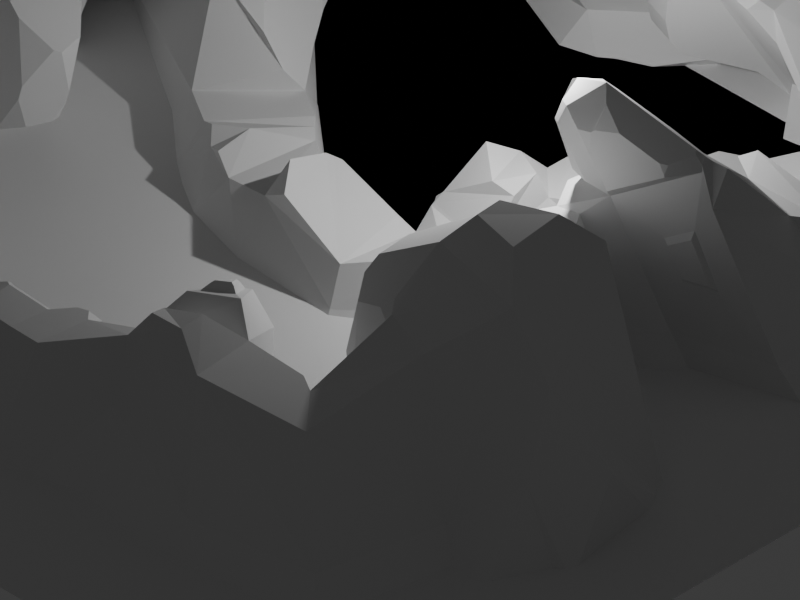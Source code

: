 # Source: low_poly_island.blend  (saved by Blender 4.3.34; exported with 4.5.12 LTS)
import bpy
from mathutils import Matrix  # noqa: F401  (used for matrix-valued properties, if any)

bpy.ops.wm.read_factory_settings(use_empty=True)
scene = bpy.context.scene
scene.name = 'Scene'

# ---- collections
col_collection = bpy.data.collections.new('Collection'); scene.collection.children.link(col_collection)

# ---- world
world_world = bpy.data.worlds.new('World'); scene.world = world_world
world_world.use_nodes = True; world_world.node_tree.nodes.clear()
_N = world_world.node_tree.nodes; _L = world_world.node_tree.links
n0 = _N.new('ShaderNodeOutputWorld'); n0.name = 'World Output'; n0.location = (300, 300)
n1 = _N.new('ShaderNodeBackground'); n1.name = 'Background'; n1.location = (10, 300)
n1.inputs[0].default_value = (0.05088, 0.05088, 0.05088, 1.0)
_L.new(n1.outputs[0], n0.inputs[0])
n0.is_active_output = True
world_world.color = (0.05088, 0.05088, 0.05088)
world_world.sun_shadow_jitter_overblur = 0.0

# ---- cameras
cam_camera = bpy.data.cameras.new('Camera')
cam_camera.clip_end = 100.0
cam_camera.ortho_scale = 7.314
cam_camera_001 = bpy.data.cameras.new('Camera.001')
cam_camera_001.type = 'ORTHO'
cam_camera_001.ortho_scale = 14.12

# ---- lights
light_light = bpy.data.lights.new('Light', 'POINT')
light_light.energy = 1000.0
light_light.shadow_soft_size = 0.1

# ---- meshes
me_plane = bpy.data.meshes.new('Plane')
me_plane.from_pydata([(-1.0, -1.0, 0.0), (1.0, -1.0, 0.0), (-1.0, 1.0, 0.0), (1.0, 1.0, 0.0)], [], [(0, 1, 3, 2)])
_uv = me_plane.uv_layers.new(name='UVMap')
_uv.uv.foreach_set('vector', [0.0, 0.0, 1.0, 0.0, 1.0, 1.0, 0.0, 1.0])
me_plane.update()
me_cube_001 = bpy.data.meshes.new('Cube.001')
me_cube_001.from_pydata([(-1.325, -2.283, -0.5525), (-0.9412, -0.7908, 0.03968), (-1.457, -0.4505, -0.5501), (0.9183, -2.283, -0.5524), (1.024, -0.9262, 0.02846), (0.8755, -0.4142, -0.5505), (2.479, -0.5433, -0.5501), (2.196, -2.193, -0.5482), (2.212, -1.04, 0.04199), (3.884, -0.7596, -0.5862), (3.509, -2.582, -0.6061), (3.277, -1.198, 0.09415), (5.508, 0.1999, -0.2424), (5.446, -0.8189, -0.2672), (5.021, 0.1211, 0.2714), (8.062, 1.172, 0.5991), (9.453, -0.4011, -0.5335), (9.203, -2.136, -0.578), (7.994, -0.5307, 0.5185), (11.99, -0.4099, -0.5333), (12.99, -1.576, -0.578), (11.56, -0.4142, 0.5482), (12.04, 2.521, -0.5333), (13.7, 2.199, -0.578), (12.31, 2.858, 0.9545), (10.76, 4.955, 1.531), (13.23, 3.905, -0.9963), (13.73, 4.45, 1.452), (10.7, 6.568, 1.546), (13.16, 5.798, -1.019), (15.59, 7.884, -1.07), (13.38, 7.999, 1.467), (9.707, 8.265, 0.6039), (10.39, 8.108, -0.2277), (12.28, 9.157, -0.578), (11.1, 9.119, 0.7837), (9.311, 10.07, -0.1694), (11.27, 10.82, -0.578), (10.02, 10.52, 0.6319), (10.03, 12.59, -0.4508), (12.38, 11.66, 0.1034), (11.89, 11.51, 0.5295), (13.25, 13.72, -0.5342), (13.29, 11.94, 0.1033), (12.43, 16.12, -0.5515), (14.19, 15.86, -0.5756), (12.74, 14.93, 0.2925), (5.221, 20.91, 1.08), (13.74, 17.57, -0.6194), (15.44, 18.42, -0.5845), (14.43, 17.58, -0.4114), (12.07, 19.5, -0.5576), (13.85, 19.11, -0.5994), (13.03, 18.26, -0.4051), (11.95, 20.52, 0.1392), (13.11, 19.01, -0.3181), (9.186, 20.64, 0.2503), (10.33, 22.08, -0.5379), (10.04, 20.56, -0.6139), (7.707, 21.29, 0.9421), (8.688, 21.45, -0.5898), (5.477, 21.06, 1.012), (6.125, 22.54, -0.5379), (5.366, 19.07, 0.9602), (3.107, 21.71, 0.9532), (3.457, 23.32, -0.9589), (3.918, 22.2, -0.5762), (1.22, 20.46, 0.5723), (1.272, 22.18, -0.5554), (2.515, 21.06, -0.5767), (0.5396, 19.97, 0.4268), (0.5267, 21.63, -0.5854), (1.05, 19.88, -0.5963), (-1.843, -1.668, -1.427), (-1.528, 20.53, -0.5543), (-1.687, 21.43, -0.6974), (-1.912, 20.45, -0.8054), (-3.512, 21.08, -0.5239), (-4.033, 22.66, -0.7896), (-4.586, 21.15, -0.8576), (-3.94, 19.45, -0.5322), (-6.094, 21.47, -0.5238), (-6.689, 22.74, -0.7997), (-7.377, 21.26, -0.8593), (-6.502, 19.64, -0.5418), (-7.148, 21.28, -0.4567), (-7.983, 22.56, -0.7725), (-9.487, 20.77, -0.7544), (-8.237, 19.43, -0.386), (-6.742, 19.17, -0.5045), (-7.652, 20.43, -0.8879), (-9.565, 19.33, -0.7422), (-8.106, 18.16, -0.3873), (-6.477, 17.72, -0.4397), (-7.442, 18.74, -0.8752), (-9.073, 17.23, -0.6926), (-7.642, 16.26, -0.2771), (-5.881, 17.69, -0.922), (-8.331, 16.22, -0.8852), (-6.765, 15.3, 0.2781), (-6.962, 13.64, -0.5334), (-8.492, 14.65, -0.5879), (-7.143, 14.15, 0.5414), (-8.19, 12.6, -0.5335), (-9.931, 12.94, -0.578), (-7.015, 10.67, -0.5335), (-8.812, 10.24, -0.578), (-7.494, 10.29, 0.9284), (-5.915, 9.301, 0.5551), (-6.586, 9.204, -0.2542), (-7.55, 8.696, -0.2803), (-6.714, 8.851, 0.5165), (-5.527, 7.777, -0.5334), (-7.367, 7.407, -0.578), (-6.347, 7.798, 1.129), (-5.516, 5.733, 1.611), (-6.89, 4.797, -0.5335), (-8.509, 6.049, -0.578), (-7.309, 6.6, 1.413), (-6.688, 4.086, 1.917), (-8.21, 2.841, -0.5332), (-8.687, 4.125, 1.488), (-6.075, 2.92, 1.917), (-7.28, 1.669, -0.5338), (-8.031, 0.09113, -0.5778), (-7.082, 1.193, 1.864), (-4.796, 3.259, 1.917), (-5.809, 2.113, -0.5334), (-5.664, 0.2815, 0.02391), (-4.999, 1.274, 1.858), (-4.132, 3.751, 1.577), (-5.544, -0.4361, -0.578), (-4.88, 0.7306, 1.715), (-4.378, 0.07268, -0.5358), (-5.087, -2.451, -1.065), (-3.475, -0.6962, -0.5335), (-3.27, -2.418, -0.578), (-2.779, -0.9071, 0.5514), (-1.711, 0.8543, 0.6568), (-2.668, -0.798, -0.5335), (-2.141, -2.498, -0.578), (-2.268, -0.8671, 0.3115), (16.49, 17.89, -1.035), (12.99, 17.2, -0.9613), (-0.1675, -0.3741, -0.3911), (-0.1289, -1.331, -0.3948), (-0.002908, -0.6111, -0.09358), (11.53, 5.473, 1.896), (12.99, 5.225, 1.857), (11.5, 6.267, 1.903), (12.82, 6.971, 1.864), (9.567, 10.52, 1.783), (10.66, 10.78, 2.215), (9.942, 14.15, -0.1358), (10.22, 14.07, 0.4109), (10.92, 14.48, -0.1077), (11.13, 15.5, 0.6153), (11.05, 15.57, 0.4919), (10.81, 15.46, 0.3882), (10.81, 15.13, 0.5558), (13.29, 15.55, 0.2366), (14.26, 16.48, -0.3144), (13.85, 16.81, -0.2262), (13.14, 15.95, 0.313), (10.27, 11.56, 1.912), (9.443, 11.03, 1.98), (10.4, 10.93, 2.17), (9.314, 10.99, 1.951), (8.971, 11.12, 1.497), (9.294, 10.66, 1.771), (12.69, 11.74, 0.7239), (12.78, 11.78, 0.6309), (13.18, 12.37, 1.414), (12.87, 12.18, 1.474), (-5.401, 17.22, -0.5478), (-5.467, 16.98, -0.04601), (-5.451, 15.76, 0.4441), (-4.756, 14.96, 0.5684), (5.973, 3.21, -0.00805), (-9.662, 15.01, 0.05394), (-9.188, 15.32, -0.05676), (-9.603, 15.51, -0.2006), (-9.496, 15.22, -0.008728), (-9.784, 14.86, -0.3811), (-9.635, 15.0, -0.08981), (-9.859, 15.42, -0.3185), (-9.854, 15.48, -0.3142), (-9.663, 15.53, -0.2265), (-9.81, 15.58, -0.3137), (6.084, 3.079, -0.1745), (6.733, 3.388, 0.06956), (6.98, 3.135, -0.2657), (5.712, 0.6602, 0.6141), (5.674, 0.2826, 0.6236), (6.98, 0.6872, 0.7855), (6.949, -0.003092, 0.7452), (9.427, 3.28, -0.3721), (8.805, 4.876, 1.026), (9.986, 4.195, -0.6424), (8.766, 5.944, 1.036), (9.827, 5.391, -0.6531), (8.824, 6.364, -0.3719), (8.187, 5.057, 0.6468), (8.675, 4.781, -0.3988), (8.163, 5.714, 0.653), (8.607, 5.443, -0.398), (8.226, 6.667, 0.1304), (8.499, 6.27, 0.8813), (8.645, 7.025, 0.7738), (9.175, 3.775, 0.7662), (8.711, 4.475, 0.8754), (8.735, 3.825, 0.111), (9.203, 10.03, -0.1197), (9.161, 9.16, 0.4784), (9.375, 10.39, 0.6211), (8.81, 11.34, 0.6251), (4.904, 19.24, -0.2241), (3.906, 19.57, -0.228), (-4.196, 13.49, 0.07977), (-4.514, 13.62, -0.3556), (-4.099, 14.72, -0.4571), (-3.955, 14.07, 0.01602), (-4.003, 14.63, -0.3059), (-3.808, 2.426, 1.434), (-4.091, 2.656, 1.818), (-4.011, 2.136, 1.77), (-3.678, 2.124, 1.724), (-4.824, 0.7411, -0.549), (-5.137, 1.675, -0.534), (-4.17, 1.776, -0.08965), (-4.431, 0.544, -0.5353), (-4.891, 2.855, -0.2834), (-3.381, 3.117, 1.21), (-3.596, 3.292, 1.502), (-4.438, 2.476, -0.2837), (-3.654, 2.631, 0.03748), (2.762, 0.6812, -0.02633), (2.8, -0.1028, -0.43), (3.509, 0.7609, 0.01484), (3.702, -0.09946, -0.4552), (6.735, 2.079, 0.6983), (5.673, 1.985, 0.5621), (6.193, 2.948, 0.4889), (5.968, 2.918, 0.4591), (7.118, 1.865, 0.7614), (5.416, 1.743, 0.5421), (6.27, 3.127, 0.4598), (5.86, 3.079, 0.4033), (0.8508, 18.83, 0.5019), (1.601, 18.52, 0.6536), (1.032, 18.82, 0.04408), (-1.823, -4.195, -1.423), (-0.5357, -2.246, -1.424), (0.7637, -4.188, -1.422), (0.7547, -1.662, -1.426), (-0.5279, -3.578, -1.422), (2.236, -4.101, -1.422), (2.54, -1.594, -1.427), (3.718, -4.286, -1.417), (4.088, -1.868, -1.426), (6.41, -3.831, -1.445), (6.391, -2.233, -1.438), (10.26, -3.937, -1.422), (10.21, -1.436, -1.427), (14.64, -3.336, -1.424), (12.9, -1.337, -1.421), (15.42, 1.028, -1.422), (13.0, 1.819, -1.425), (16.5, 3.538, -1.384), (13.61, 3.693, -1.44), (15.88, 7.834, -1.384), (13.53, 5.65, -1.454), (13.73, 9.006, -1.418), (12.08, 7.157, -1.435), (12.56, 10.9, -1.417), (10.15, 10.55, -1.43), (13.34, 11.84, -1.418), (11.24, 13.08, -1.433), (16.63, 12.82, -1.421), (14.55, 14.14, -1.432), (15.9, 16.65, -1.417), (13.45, 16.72, -1.428), (16.96, 19.35, -1.398), (15.08, 18.41, -1.42), (16.87, 18.09, -1.385), (13.47, 17.5, -1.434), (15.46, 20.31, -1.414), (13.1, 20.46, -1.429), (16.49, 21.74, -1.424), (15.44, 24.17, -1.43), (10.76, 21.61, -1.41), (11.7, 24.0, -1.427), (9.079, 22.39, -1.378), (9.725, 24.82, -1.426), (6.848, 22.18, -1.393), (6.793, 24.5, -1.425), (4.115, 23.65, -1.426), (3.699, 25.41, -1.425), (2.499, 21.97, -1.397), (1.172, 23.98, -1.422), (0.9734, 21.01, -1.426), (0.3311, 23.21, -1.418), (-2.166, 21.72, -1.399), (-2.238, 23.13, -1.422), (-4.926, 21.64, -1.418), (-4.493, 23.61, -1.401), (-7.63, 21.71, -1.416), (-7.36, 23.71, -1.402), (-10.49, 21.7, -1.405), (-8.807, 23.59, -1.404), (-10.61, 20.16, -1.406), (-7.877, 20.93, -1.405), (-10.25, 17.98, -1.41), (-8.089, 19.25, -1.421), (-8.878, 16.54, -1.394), (-6.128, 17.94, -1.448), (-9.835, 15.22, -1.412), (-7.823, 13.99, -1.427), (-11.62, 13.33, -1.42), (-9.181, 12.86, -1.426), (-10.32, 10.24, -1.418), (-7.923, 10.73, -1.429), (-9.893, 8.33, -1.432), (-8.464, 9.005, -1.427), (-8.661, 7.015, -1.417), (-6.284, 7.546, -1.43), (-9.982, 5.458, -1.419), (-7.85, 4.221, -1.435), (-11.7, 2.253, -1.421), (-9.217, 2.123, -1.429), (-9.48, -1.384, -1.421), (-8.217, 0.8123, -1.425), (-6.717, -1.097, -1.417), (-6.605, 1.291, -1.429), (-6.616, -1.966, -1.42), (-6.109, -4.299, -1.422), (-5.118, -1.111, -1.417), (-4.02, -4.244, -1.421), (-3.997, -1.745, -1.426), (-3.387, -4.333, -1.421), (-3.104, -1.838, -1.425), (-5.17, -0.5737, -1.418), (-5.641, -0.3996, -1.414), (-5.871, 0.7976, -1.42), (8.525, 12.05, 0.2602), (9.226, 12.38, -0.3483), (8.746, 11.2, -0.3461), (8.379, 11.64, 0.2618), (8.543, 11.16, -0.1793), (9.726, 7.914, 0.8758), (10.91, 7.615, -0.4691), (9.293, 10.47, -0.3656), (9.077, 10.23, -0.1043), (8.977, 9.192, 0.6769), (9.707, 8.265, 0.6039), (10.39, 8.108, -0.2277), (9.311, 10.07, -0.1694), (9.203, 10.03, -0.1197), (9.161, 9.16, 0.4784), (9.438, 8.448, 0.3942), (9.868, 8.348, -0.132), (9.188, 9.591, -0.09504), (9.118, 9.569, -0.06415), (9.092, 9.014, 0.3147), (4.163, 20.99, -0.7678), (2.175, 19.2, -0.9752), (0.794, 18.55, -1.069), (-0.9703, 18.61, -0.9706), (-5.188, 19.65, -1.198), (-6.476, 19.73, -1.198), (7.351, 21.05, -1.442), (8.933, 21.42, -1.441), (4.361, 23.27, -1.618), (2.359, 20.4, -1.432), (0.7711, 19.12, -1.329), (-1.207, 19.89, -1.42), (-5.315, 20.08, -1.46), (-6.655, 20.16, -1.46), (10.88, 12.26, 1.577), (8.988, 11.32, 0.7878), (9.915, 10.81, 0.9307), (9.39, 10.4, 1.58), (8.993, 10.8, 1.389), (9.208, 10.49, 1.572), (10.95, 10.5, 1.076), (12.46, 10.94, 1.443), (10.43, 11.15, 0.7948), (11.96, 11.65, -0.5497), (14.78, 12.5, -0.578), (12.85, 11.86, 1.403), (13.08, 11.96, 1.005), (12.1, 11.41, 0.5031), (12.48, 11.53, 0.1759), (13.18, 11.74, 0.1759), (12.72, 11.59, 0.6524), (12.79, 11.62, 0.581), (10.81, 10.21, 1.802), (11.45, 10.43, 1.846), (10.91, 10.52, 2.066), (10.72, 10.19, 1.763), (10.23, 10.23, 1.699), (10.62, 10.25, 1.481), (12.46, 10.93, 1.469), (12.52, 11.01, 1.584), (12.37, 10.86, 1.603), (12.74, 11.74, 1.667), (12.81, 11.67, 1.626), (12.85, 11.83, 1.495), (12.87, 11.93, 1.578), (11.8, 19.17, -0.4792), (11.74, 17.79, -0.2979), (12.16, 18.4, -0.375), (11.57, 19.34, -0.1484), (12.89, 16.87, -0.3931), (12.02, 16.22, 0.007317), (12.99, 16.8, -0.2688), (12.18, 17.03, -0.25), (3.36, 21.42, 1.034), (7.482, 20.93, 1.048), (7.284, 19.47, 0.8119), (5.814, 20.76, 1.098), (4.959, 19.41, 1.037), (5.144, 19.53, 1.044), (5.25, 19.21, 0.9995), (3.762, 19.84, 1.02), (3.488, 19.81, 0.9613), (3.585, 20.05, 1.02), (5.743, 19.49, 1.065), (5.942, 19.3, 1.026), (5.548, 19.17, 1.01), (-6.281, 21.2, -0.4119), (-6.583, 19.85, -0.4253), (-7.061, 21.06, -0.3803), (-7.867, 19.69, -0.31), (-2.146, 20.46, -0.5387), (-2.333, 19.8, -0.5479), (-3.601, 20.86, -0.469), (-3.915, 19.67, -0.4745), (-5.494, 21.15, -0.4559), (-5.792, 19.81, -0.4692), (-6.84, 3.762, 1.976), (-8.208, 3.788, 1.94), (-6.421, 2.964, 1.976), (-7.11, 1.782, 1.94), (-5.99, 2.721, 1.964), (-6.749, 1.42, 1.925), (-5.026, 2.977, 1.964), (-5.179, 1.482, 1.919), (-3.459, 7.118, 0.6793), (-3.326, 6.341, 0.6684), (-3.333, 6.601, 0.1634), (-3.405, 6.155, 0.7114), (-4.121, 5.679, 1.036), (-3.81, 5.47, 0.3484), (-3.575, 6.256, -0.1548), (-3.672, 6.588, -0.1894), (-3.39, 6.549, 0.04064), (-3.849, 5.648, -0.1573), (-3.871, 5.412, 0.2015), (-4.426, 5.202, -0.212), (-4.907, 8.04, 0.3868), (-5.093, 8.689, 0.8285), (-5.252, 8.047, 1.075), (-4.774, 7.5, 1.203), (-3.942, 7.647, 0.8497), (-8.328, 12.64, 0.9127), (-8.405, 12.88, 0.864), (-8.698, 12.92, 0.8243), (-8.77, 12.72, 0.7104), (-8.48, 12.45, 0.9104), (-5.979, 10.67, 0.7031), (-6.113, 10.58, 0.9927), (-5.774, 10.29, 0.8848), (-5.773, 5.677, 1.658), (-7.27, 6.401, 1.493), (-6.752, 4.301, 1.913), (-8.421, 4.334, 1.731), (-5.558, 5.944, 1.588), (-7.118, 6.699, 1.415), (-6.281, 7.741, 1.168), (-5.329, 7.958, 1.121), (-4.912, 7.482, 1.232), (0.9874, 0.1613, 0.04989), (0.936, 0.228, -0.1699), (0.9661, 0.3683, -0.01079), (2.472, 0.1071, -0.1616), (2.394, 0.04907, 0.06166), (2.915, 0.5429, 0.09371), (2.762, 0.6812, -0.02632), (2.447, 0.2506, -0.0004065), (3.52, 0.2813, 0.1227), (3.637, 0.3376, -0.01496), (3.509, 0.7609, 0.01487), (3.259, 0.5802, 0.1122), (5.26, 0.6511, 0.08509), (5.082, 0.5613, 0.2652), (5.385, 0.7891, 0.4164), (5.442, 0.9225, 0.2968), (5.204, 1.242, 0.3944), (5.236, 1.19, 0.226), (10.54, 0.7599, 0.5937), (10.52, 0.8538, 0.4525), (10.02, 1.064, 0.6043), (10.62, 3.373, 0.7939), (10.68, 3.405, 0.978), (10.47, 3.738, 1.074), (10.16, 3.552, 0.9372), (9.157, 19.41, -0.2211), (8.966, 19.46, -0.007265), (7.497, 19.74, 0.6852), (7.648, 19.68, 0.353), (7.037, 19.28, 0.6937), (7.284, 19.47, 0.8118), (10.71, 18.86, -0.2325), (10.8, 18.84, -0.3373), (10.63, 18.8, -0.2751), (9.232, 19.17, -0.1788), (9.139, 19.2, -0.07479), (9.231, 19.1, -0.1278), (3.495, 20.1, 0.724), (3.367, 20.13, 0.9369), (3.488, 19.81, 0.9613), (3.739, 19.65, 0.9375), (3.474, 19.46, 0.8039), (2.1, 19.21, 0.7557), (2.323, 19.26, 0.5875), (2.011, 18.77, 0.7379), (-5.895, 13.39, 0.7435), (-5.839, 13.28, 0.5212), (-5.217, 13.26, 0.6182), (-5.394, 13.53, 0.7492), (-6.957, 12.37, 0.6524), (-7.153, 12.41, 0.9321), (-5.972, 10.71, 0.7369), (-6.088, 10.64, 0.9931), (-5.968, 10.81, 0.8661), (-6.01, 10.79, 0.9599), (-7.063, 12.36, 0.935), (-6.915, 12.34, 0.6781), (-6.826, 12.22, 0.9077), (-6.772, 12.21, 0.8137), (-3.761, 0.376, 1.48), (-3.736, 0.8154, 0.7113), (-3.678, 2.124, 1.724), (-3.558, 0.9006, 1.296), (-2.92, 0.1795, 0.3567), (-2.66, -0.2153, 0.7539), (-1.711, 0.8543, 0.6569), (-2.658, 0.3574, 0.7714), (-1.048, 0.4759, 0.1098), (-1.147, 0.5323, -0.004922), (-1.27, 0.7948, 0.2901), (-0.04008, -0.1153, -0.07525), (-0.1092, -0.07176, -0.211), (0.7917, 0.309, -0.1009), (0.8375, 0.2588, 0.03578), (0.8146, 0.3946, -0.003133), (6.501, 2.25, 0.7089), (6.35, 2.326, 0.7116), (5.845, 2.259, 0.6471), (5.762, 2.161, 0.6125), (6.075, 2.782, 0.6009), (6.129, 2.861, 0.5602), (5.968, 2.839, 0.5387), (5.995, 2.769, 0.5908), (-1.857, 20.1, -0.7296), (-2.204, 19.6, -0.6093), (-2.181, 19.76, -0.5696), (0.7584, 18.66, 0.1684), (4.782, 18.93, -0.03745), (4.797, 18.77, 0.2187), (3.826, 19.27, -0.05301), (6.719, 21.16, -0.5798), (6.425, 21.42, -0.8254), (5.844, 21.28, -0.5771), (5.986, 20.74, -0.5104), (6.097, 20.77, -0.3262), (7.2, 20.29, -1.137), (7.559, 19.92, -0.944), (7.891, 20.0, -0.944), (8.619, 20.8, -0.7663), (8.733, 20.76, -1.182), (12.19, 12.56, 1.359), (11.86, 13.12, 0.8724), (11.13, 13.27, 1.004), (11.02, 12.75, 1.13), (11.17, 12.58, 1.421), (11.18, 15.23, 0.2841), (11.36, 14.95, 0.441), (10.81, 15.13, 0.5558), (9.147, 11.93, 0.6901), (9.111, 11.95, 0.4992), (8.847, 11.9, 0.5423), (8.917, 11.69, 0.6407), (9.119, 11.78, 0.6633), (8.974, 11.69, 0.6915), (8.968, 11.74, 0.7762), (9.596, 13.93, 0.1348), (9.609, 13.88, 0.3017), (-1.629, 20.17, -0.5649), (-1.771, 20.08, -0.669), (-1.769, 19.99, -0.5563), (0.7392, 18.7, 0.3391), (0.8229, 18.81, 0.4919), (4.949, 18.72, 0.5937), (5.098, 18.8, 0.7897), (3.485, 19.39, 0.7722), (3.795, 19.24, 0.01937), (3.833, 19.12, 0.2038), (3.678, 19.19, 0.5798), (3.492, 19.37, 0.7541), (8.99, 23.45, -0.3768), (9.416, 22.47, -0.1803), (8.213, 22.1, 0.498), (7.78, 22.7, -0.1036), (14.33, 20.72, -0.4998), (14.18, 19.9, -0.5052), (14.3, 19.79, -0.5866), (15.01, 20.57, -0.7595), (13.95, 21.41, -0.3864), (14.09, 22.77, -0.6077), (12.62, 22.15, -0.3368), (12.91, 21.54, -0.1043), (15.12, 4.29, 0.8563), (15.3, 3.35, -0.05407), (16.48, 3.671, -1.014), (16.12, 5.435, -0.1686), (-9.29, 2.147, -0.05022), (-9.107, 3.843, 1.079), (-9.369, 4.412, -0.09944), (-10.86, 2.742, -0.6194), (-3.799, -1.012, 1.019), (-4.148, -0.41, 1.399), (-4.638, -0.3626, 1.483), (-4.641, -1.446, 0.6929)], [], [(2, 550, 553, 144), (482, 4, 8, 486), (5, 483, 485, 6), (145, 146, 1, 0), (91, 87, 308, 310), (139, 138, 551, 550, 2), (490, 11, 14, 495), (6, 485, 488, 236, 237), (4, 3, 7, 8), (51, 58, 290, 287), (11, 10, 13, 14), (8, 7, 10, 11), (2, 144, 252, 73), (487, 486, 8, 11, 490, 493), (14, 18, 195, 193), (12, 494, 499, 178, 189), (488, 487, 493, 492, 238, 236), (18, 17, 20, 21), (15, 497, 496, 192, 194), (14, 13, 17, 18), (120, 123, 331, 329), (19, 22, 267, 265), (136, 134, 335, 337), (22, 503, 506, 209, 211, 196), (500, 21, 24, 504), (506, 505, 25, 197, 210, 209), (15, 18, 21, 500, 502), (16, 15, 502, 501, 19), (21, 20, 23, 24), (30, 626, 625, 268, 270), (625, 624, 23, 266, 268), (29, 350, 273, 271), (28, 31, 35, 349), (62, 65, 297, 295), (31, 28, 149, 150), (350, 29, 200, 201), (31, 30, 34, 35), (45, 388, 278, 280), (38, 37, 387, 386), (215, 593, 592, 344, 347), (35, 34, 37, 38), (302, 76, 367, 375), (42, 583, 587, 44), (42, 44, 281, 279), (349, 35, 38, 214, 353), (212, 36, 356, 357), (153, 597, 598, 154, 155), (582, 173, 172, 46, 588), (405, 408, 173, 582, 586, 378, 164, 166, 152), (97, 100, 317, 315), (43, 171, 395, 393), (71, 75, 303, 301), (389, 407, 406, 403, 402, 385), (10, 7, 256, 258), (589, 588, 46, 160, 163, 156, 159), (618, 617, 52, 286, 288), (412, 411, 53, 55, 54), (50, 49, 52, 53), (101, 98, 314, 316), (53, 52, 617, 616, 55), (6, 9, 259, 257), (157, 156, 163, 162, 50, 415, 414), (507, 508, 517, 518, 516), (516, 507, 58, 51, 409, 514), (61, 63, 423, 422, 47), (57, 621, 620, 289, 291), (134, 131, 334, 335), (512, 511, 63, 429, 428, 419), (611, 614, 62, 295, 293), (59, 509, 512, 419, 418), (82, 86, 309, 307), (145, 0, 251, 255), (577, 578, 579, 581, 371, 370), (57, 56, 59, 613, 612), (63, 522, 521, 425, 424, 421, 423), (62, 61, 64, 65), (67, 524, 526, 249, 248, 70), (105, 109, 323, 321), (566, 565, 76, 79, 80), (65, 64, 67, 68), (63, 576, 575, 216, 569, 570, 604, 605), (16, 19, 265, 263), (252, 254, 253, 255), (144, 5, 254, 252), (68, 67, 70, 71), (75, 74, 77, 78), (71, 70, 74, 75), (110, 106, 320, 322), (80, 79, 83, 84), (567, 566, 80, 437, 435), (116, 120, 329, 327), (568, 250, 72, 76, 565), (84, 88, 433, 431), (20, 17, 262, 264), (80, 84, 439, 437), (78, 77, 81, 82), (91, 92, 88, 87), (82, 81, 85, 86), (26, 29, 271, 269), (388, 387, 276, 278), (86, 85, 88, 87), (92, 89, 84, 88), (89, 90, 83, 84), (182, 181, 187, 186, 185, 184, 179), (89, 92, 96, 93), (90, 89, 93, 94), (92, 91, 95, 96), (99, 98, 101, 102), (177, 530, 529, 218, 221), (96, 95, 98, 99), (127, 228, 343, 333), (469, 468, 104, 106, 107), (93, 96, 99, 176, 175), (94, 93, 175, 174, 97), (104, 468, 467, 179, 184, 183), (177, 176, 99, 102, 527, 530), (44, 143, 285, 281), (107, 106, 110, 111), (472, 471, 107, 111, 108), (467, 466, 102, 180, 182, 179), (39, 42, 279, 277), (464, 463, 115, 452, 451, 449, 448), (98, 95, 312, 314), (103, 531, 538, 533, 470, 105), (115, 463, 481, 477), (111, 110, 113, 114), (121, 628, 627, 124, 125), (630, 629, 117, 326, 328), (114, 113, 117, 118), (108, 111, 114, 462, 461), (121, 125, 443, 441), (86, 87, 308, 309), (118, 121, 476, 474), (116, 115, 119, 120), (125, 124, 128, 129), (120, 119, 122, 123), (142, 45, 280, 284), (223, 229, 235, 232), (94, 97, 315, 313), (129, 126, 446, 447), (123, 122, 126, 127), (126, 129, 132, 225, 224), (230, 229, 223, 226, 543, 542, 133), (129, 128, 131, 132), (231, 130, 233, 232, 235, 234), (541, 632, 631, 137, 546), (226, 225, 132, 633, 632, 541, 543), (137, 136, 140, 141), (230, 133, 336, 341), (135, 545, 547, 138, 139), (631, 634, 134, 136, 137), (138, 141, 1, 549, 551), (76, 72, 366, 367), (547, 546, 137, 141, 138), (141, 140, 0, 1), (7, 3, 253, 256), (162, 161, 142, 49, 50), (416, 415, 50, 53, 411, 410), (68, 71, 301, 299), (48, 413, 416, 410, 409, 51), (482, 484, 556, 555), (0, 140, 339, 251), (3, 4, 146, 145), (482, 555, 552, 146, 4), (147, 148, 150, 149), (28, 25, 147, 149), (25, 27, 148, 147), (27, 31, 150, 148), (109, 108, 461, 460, 112), (454, 456, 450, 449, 451, 453, 458, 457), (386, 151, 381, 380), (586, 585, 590, 596, 168, 167, 165, 164, 378), (42, 39, 153, 155), (215, 214, 38, 386, 594, 593), (156, 157, 158, 159), (46, 45, 142, 161, 160), (160, 161, 162, 163), (164, 165, 166), (172, 390, 388, 45, 46), (167, 168, 169), (167, 169, 151, 152, 166, 165), (406, 405, 152, 398, 397, 404, 403), (408, 407, 389, 390, 172, 173), (174, 175, 176, 177), (97, 174, 222, 220), (100, 528, 531, 103), (189, 178, 190, 191), (180, 181, 182), (183, 184, 185), (102, 101, 188, 187, 181, 180), (186, 187, 188), (101, 104, 183, 185, 186, 188), (16, 12, 189, 191), (15, 16, 191, 190), (190, 178, 247, 246), (192, 193, 195, 194), (18, 15, 194, 195), (498, 497, 15, 244, 245), (178, 499, 498, 245, 247), (200, 198, 203, 205), (28, 349, 208, 207, 199), (196, 211, 210, 197, 198), (29, 26, 198, 200), (349, 350, 201, 206, 208), (26, 22, 196, 198), (25, 28, 199, 197), (203, 202, 204, 205), (198, 197, 202, 203), (197, 199, 204, 202), (199, 200, 205, 204), (206, 207, 208), (200, 199, 207, 206, 201), (209, 210, 211), (505, 504, 24, 27, 25), (352, 353, 214, 215), (351, 352, 348, 346), (64, 520, 524, 67), (66, 574, 573, 294, 296), (220, 222, 221, 218, 219), (100, 97, 220, 219), (174, 177, 221, 222), (527, 102, 466, 465, 532), (531, 532, 537, 539, 540, 538), (223, 224, 225, 226), (57, 56, 54, 622, 621), (227, 228, 229, 230), (5, 6, 257, 254), (224, 223, 232, 233), (127, 126, 130, 231), (229, 228, 234, 235), (126, 224, 233, 130), (228, 127, 231, 234), (237, 236, 238, 239), (9, 6, 237, 239), (492, 491, 9, 239, 238), (242, 243, 563, 562), (496, 495, 14, 193, 192), (15, 190, 246, 244), (240, 241, 245, 244), (243, 242, 246, 247), (241, 243, 247, 245), (242, 240, 244, 246), (240, 242, 562, 557), (559, 558, 561, 564), (243, 241, 560, 563), (526, 525, 69, 72, 250, 249), (253, 254, 257, 256), (256, 257, 259, 258), (258, 259, 261, 260), (260, 261, 263, 262), (264, 265, 267, 266), (262, 263, 265, 264), (266, 267, 269, 268), (268, 269, 271, 270), (270, 271, 273, 272), (272, 273, 275, 274), (274, 275, 277, 276), (276, 277, 279, 278), (278, 279, 281, 280), (284, 285, 283, 282), (282, 283, 287, 286), (286, 287, 289, 288), (290, 291, 289, 287), (290, 291, 293, 292), (292, 293, 295, 294), (294, 295, 297, 296), (296, 297, 299, 298), (298, 299, 301, 300), (300, 301, 303, 302), (302, 303, 305, 304), (304, 305, 307, 306), (311, 310, 308, 306), (306, 307, 309, 308), (310, 311, 313, 312), (312, 313, 315, 314), (314, 315, 317, 316), (316, 317, 319, 318), (318, 319, 321, 320), (320, 321, 323, 322), (322, 323, 325, 324), (324, 325, 327, 326), (326, 327, 329, 328), (328, 329, 331, 330), (330, 331, 333, 332), (335, 336, 338, 337), (337, 338, 340, 339), (339, 340, 73, 251), (280, 281, 285, 284), (73, 252, 255, 251), (332, 333, 343, 342, 334), (334, 342, 341, 336, 335), (34, 30, 270, 272), (23, 20, 264, 266), (118, 117, 629, 628, 121), (133, 135, 338, 336), (13, 10, 258, 260), (109, 112, 325, 323), (620, 619, 615, 618, 288, 289), (83, 90, 311, 306), (113, 110, 322, 324), (49, 142, 284, 282), (75, 78, 305, 303), (9, 12, 261, 259), (100, 103, 319, 317), (143, 48, 283, 285), (350, 351, 275, 273), (79, 76, 302, 304), (104, 101, 316, 318), (37, 34, 272, 274), (128, 124, 330, 332), (3, 145, 255, 253), (65, 68, 299, 297), (140, 136, 337, 339), (123, 127, 333, 331), (300, 302, 375, 374), (90, 94, 313, 311), (112, 116, 327, 325), (614, 613, 59, 61, 62), (95, 91, 310, 312), (135, 139, 340, 338), (22, 26, 269, 267), (117, 113, 324, 326), (60, 58, 290, 292), (227, 230, 341, 342), (387, 37, 274, 276), (27, 623, 626, 30, 31), (69, 66, 364, 365), (228, 227, 342, 343), (48, 51, 287, 283), (139, 2, 73, 340), (12, 16, 263, 261), (103, 105, 321, 319), (52, 49, 282, 286), (351, 39, 277, 275), (78, 82, 307, 305), (131, 128, 332, 334), (17, 13, 260, 262), (66, 296, 372, 364), (106, 104, 318, 320), (346, 348, 347, 344, 345), (39, 351, 346, 345), (352, 215, 347, 348), (595, 594, 386, 380, 379), (168, 596, 595, 379, 382), (32, 33, 350, 349), (33, 36, 351, 350), (212, 213, 353, 352), (36, 212, 352, 351), (213, 32, 349, 353), (354, 358, 363, 359), (36, 33, 355, 356), (32, 213, 358, 354), (213, 212, 357, 358), (33, 32, 354, 355), (360, 359, 363, 362, 361), (358, 357, 362, 363), (355, 354, 359, 360), (357, 356, 361, 362), (356, 355, 360, 361), (367, 366, 374, 375), (365, 364, 372, 373), (369, 368, 376, 377), (366, 365, 373, 374), (296, 298, 373, 372), (292, 294, 370, 371), (575, 574, 66, 217, 216), (298, 300, 374, 373), (511, 510, 60, 572, 576, 63), (72, 69, 365, 366), (572, 60, 580, 579, 578), (306, 83, 369, 377), (304, 306, 377, 376), (79, 304, 376, 368), (83, 79, 368, 369), (379, 380, 381, 383, 382), (151, 169, 383, 381), (169, 168, 382, 383), (590, 585, 584, 154, 598), (39, 591, 597, 153), (386, 389, 385, 384), (152, 151, 400, 399, 396, 398), (40, 41, 386, 387), (43, 40, 387, 388), (170, 171, 390, 389), (171, 43, 388, 390), (41, 170, 389, 386), (391, 392, 393, 395, 394), (40, 43, 393, 392), (170, 41, 391, 394), (171, 170, 394, 395), (41, 40, 392, 391), (396, 397, 398), (399, 400, 401), (151, 386, 384, 401, 400), (402, 403, 404), (384, 385, 402, 404, 397, 396, 399, 401), (405, 406, 407, 408), (44, 587, 589, 159, 158, 143), (56, 508, 517, 513, 412, 54), (507, 58, 60, 510), (413, 414, 415, 416), (143, 158, 157, 414, 413, 48), (64, 61, 47, 417), (418, 419, 428, 427, 420), (61, 59, 418, 420), (421, 422, 423), (47, 422, 421, 424, 426, 417), (424, 425, 426), (519, 66, 69, 525), (427, 428, 429), (63, 61, 420, 427, 429), (430, 431, 433, 432), (88, 85, 432, 433), (81, 84, 431, 430), (85, 81, 430, 432), (434, 435, 437, 436), (436, 437, 439, 438), (248, 249, 250, 568, 602, 603), (84, 81, 438, 439), (81, 77, 436, 438), (77, 74, 434, 436), (440, 441, 443, 442), (125, 122, 442, 443), (119, 121, 441, 440), (122, 119, 440, 442), (444, 445, 447, 446), (126, 122, 444, 446), (122, 125, 445, 444), (125, 129, 447, 445), (448, 449, 450), (451, 452, 453), (115, 116, 459, 458, 453, 452), (454, 455, 456), (457, 458, 459), (116, 112, 455, 454, 457, 459), (460, 461, 462, 463, 464), (112, 460, 464, 448, 450, 456, 455), (465, 466, 467, 468, 469), (537, 532, 465, 469, 107, 471, 534), (105, 470, 472, 108, 109), (473, 474, 476, 475), (115, 118, 474, 473), (121, 119, 475, 476), (119, 115, 473, 475), (481, 480, 479, 478, 477), (114, 118, 478, 479), (118, 115, 477, 478), (462, 114, 479, 480), (463, 462, 480, 481), (484, 483, 554, 556), (485, 489, 486, 487, 488), (485, 483, 484, 489), (489, 484, 482, 486), (144, 553, 554, 483, 5), (490, 491, 492, 493), (494, 495, 496, 497, 498, 499), (494, 491, 490, 495), (9, 491, 494, 12), (500, 501, 502), (503, 504, 505, 506), (503, 501, 500, 504), (19, 501, 503, 22), (509, 510, 511, 512), (507, 510, 509, 508), (56, 508, 509, 59), (516, 514, 515, 518), (518, 515, 513, 517), (409, 410, 411, 412, 513, 515, 514), (569, 216, 217, 571), (294, 573, 577, 370), (519, 520, 521, 522, 523), (524, 525, 526), (519, 525, 524, 520), (521, 520, 64, 417, 426, 425), (527, 528, 529, 530), (531, 528, 527, 532), (529, 528, 100, 219, 218), (537, 534, 536, 539), (539, 536, 535, 540), (540, 535, 533, 538), (470, 533, 535, 536, 534, 471, 472), (541, 544, 543), (544, 542, 543), (545, 548, 547), (548, 546, 547), (545, 542, 544, 548), (548, 544, 541, 546), (133, 542, 545, 135), (549, 550, 551), (554, 555, 556), (549, 552, 553, 550), (554, 553, 552, 555), (552, 549, 1, 146), (562, 563, 564, 561), (559, 564, 563, 560), (561, 558, 557, 562), (241, 240, 557, 558, 559, 560), (600, 602, 568, 565), (70, 248, 603, 599, 74), (601, 600, 565, 566, 567), (570, 608, 609, 604), (523, 522, 63, 605, 606), (572, 573, 574, 575, 576), (577, 573, 572, 578), (569, 571, 607, 608, 570), (579, 580, 581), (60, 292, 371, 581, 580), (582, 583, 584, 585, 586), (587, 588, 589), (582, 588, 587, 583), (584, 583, 42, 155, 154), (590, 591, 592, 593, 594, 595, 596), (597, 591, 590, 598), (592, 591, 39, 345, 344), (599, 600, 601), (599, 603, 602, 600), (74, 599, 601, 567, 435, 434), (606, 605, 604, 609, 610), (607, 610, 609, 608), (66, 519, 523, 606, 610, 607, 571, 217), (611, 612, 613, 614), (57, 612, 611, 293, 291), (615, 616, 617, 618), (619, 620, 621, 622), (616, 615, 619, 622, 54, 55), (623, 624, 625, 626), (24, 23, 624, 623, 27), (627, 628, 629, 630), (124, 627, 630, 328, 330), (631, 632, 633, 634), (132, 131, 134, 634, 633)])
_uv = me_cube_001.uv_layers.new(name='UVMap')
_uv.uv.foreach_set('vector', [0.375, 0.25, 0.5766, 0.25, 0.5129, 0.375, 0.375, 0.375, 0.625, 0.5735, 0.625, 0.75, 0.625, 0.75, 0.625, 0.5726, 0.375, 0.5, 0.5312, 0.5, 0.5317, 0.5, 0.375, 0.5, 0.375, 0.875, 0.625, 0.875, 0.625, 1.0, 0.375, 1.0, 0.375, 0.75, 0.375, 0.75, 0.375, 0.75, 0.375, 0.75, 0.375, 0.5, 0.625, 0.5, 0.625, 0.3273, 0.5766, 0.25, 0.375, 0.25, 0.625, 0.5459, 0.625, 0.75, 0.625, 0.75, 0.625, 0.6073, 0.375, 0.5, 0.5317, 0.5, 0.625, 0.5, 0.625, 0.5, 0.375, 0.5, 0.625, 0.75, 0.375, 0.75, 0.375, 0.75, 0.625, 0.75, 0.375, 0.5, 0.375, 0.75, 0.375, 0.75, 0.375, 0.5, 0.625, 0.75, 0.375, 0.75, 0.375, 0.75, 0.625, 0.75, 0.625, 0.75, 0.375, 0.75, 0.375, 0.75, 0.625, 0.75, 0.375, 0.25, 0.375, 0.375, 0.375, 0.375, 0.375, 0.25, 0.625, 0.5, 0.625, 0.5726, 0.625, 0.75, 0.625, 0.75, 0.625, 0.5459, 0.625, 0.5, 0.625, 0.75, 0.625, 0.75, 0.625, 0.75, 0.625, 0.75, 0.375, 0.5, 0.5378, 0.5, 0.625, 0.5, 0.625, 0.5, 0.375, 0.5, 0.625, 0.5, 0.625, 0.5, 0.625, 0.5, 0.625, 0.5, 0.625, 0.5, 0.625, 0.5, 0.625, 0.75, 0.375, 0.75, 0.375, 0.75, 0.625, 0.75, 0.625, 0.5, 0.625, 0.5, 0.625, 0.5, 0.625, 0.5, 0.625, 0.5, 0.625, 0.75, 0.375, 0.75, 0.375, 0.75, 0.625, 0.75, 0.375, 0.5, 0.375, 0.5, 0.375, 0.5, 0.375, 0.5, 0.375, 0.5, 0.375, 0.5, 0.375, 0.5, 0.375, 0.5, 0.375, 0.75, 0.375, 0.75, 0.375, 0.75, 0.375, 0.75, 0.375, 0.5, 0.594, 0.5, 0.625, 0.5, 0.625, 0.5, 0.5064, 0.5, 0.375, 0.5, 0.625, 0.5494, 0.625, 0.75, 0.625, 0.75, 0.625, 0.5348, 0.625, 0.5, 0.625, 0.5, 0.625, 0.5, 0.625, 0.5, 0.625, 0.5, 0.625, 0.5, 0.625, 0.5, 0.625, 0.75, 0.625, 0.75, 0.625, 0.5494, 0.625, 0.5, 0.375, 0.5, 0.625, 0.5, 0.625, 0.5, 0.5915, 0.5, 0.375, 0.5, 0.625, 0.75, 0.375, 0.75, 0.375, 0.75, 0.625, 0.75, 0.375, 0.75, 0.375, 0.75, 0.375, 0.75, 0.375, 0.75, 0.375, 0.75, 0.375, 0.75, 0.375, 0.75, 0.375, 0.75, 0.375, 0.75, 0.375, 0.75, 0.375, 0.5, 0.375, 0.5, 0.375, 0.5, 0.375, 0.5, 0.625, 0.5, 0.625, 0.75, 0.625, 0.75, 0.625, 0.5, 0.375, 0.5, 0.375, 0.5, 0.375, 0.5, 0.375, 0.5, 0.625, 0.75, 0.625, 0.5, 0.625, 0.5, 0.625, 0.75, 0.375, 0.5, 0.375, 0.5, 0.375, 0.5, 0.375, 0.5, 0.625, 0.75, 0.375, 0.75, 0.375, 0.75, 0.625, 0.75, 0.375, 0.75, 0.375, 0.75, 0.375, 0.75, 0.375, 0.75, 0.625, 0.75, 0.375, 0.75, 0.375, 0.75, 0.625, 0.75, 0.625, 0.5, 0.625, 0.5, 0.625, 0.5, 0.625, 0.5, 0.625, 0.5, 0.625, 0.75, 0.375, 0.75, 0.375, 0.75, 0.625, 0.75, 0.375, 0.75, 0.375, 0.75, 0.375, 0.75, 0.375, 0.75, 0.375, 0.5, 0.5733, 0.5, 0.5668, 0.5, 0.375, 0.5, 0.375, 0.5, 0.375, 0.5, 0.375, 0.5, 0.375, 0.5, 0.625, 0.5, 0.625, 0.75, 0.625, 0.75, 0.625, 0.6493, 0.625, 0.5, 0.4322, 0.5, 0.4065, 0.5, 0.4065, 0.5, 0.4322, 0.5, 0.375, 0.5, 0.5445, 0.5, 0.625, 0.5, 0.625, 0.5, 0.375, 0.5, 0.625, 0.5999, 0.625, 0.6978, 0.625, 0.75, 0.625, 0.75, 0.625, 0.5715, 0.625, 0.75, 0.625, 0.7317, 0.625, 0.6978, 0.625, 0.5999, 0.625, 0.5, 0.625, 0.5, 0.625, 0.5, 0.625, 0.6589, 0.625, 0.75, 0.375, 0.5, 0.375, 0.5, 0.375, 0.5, 0.375, 0.5, 0.4032, 0.75, 0.5674, 0.75, 0.5674, 0.75, 0.4032, 0.75, 0.375, 0.5, 0.375, 0.5, 0.375, 0.5, 0.375, 0.5, 0.625, 0.75, 0.625, 0.75, 0.625, 0.75, 0.625, 0.75, 0.625, 0.75, 0.625, 0.75, 0.375, 0.75, 0.375, 0.75, 0.375, 0.75, 0.375, 0.75, 0.625, 0.5, 0.625, 0.5715, 0.625, 0.75, 0.625, 0.75, 0.625, 0.6885, 0.625, 0.523, 0.625, 0.5, 0.375, 0.75, 0.375, 0.75, 0.375, 0.75, 0.375, 0.75, 0.375, 0.75, 0.625, 0.5, 0.625, 0.6239, 0.625, 0.75, 0.625, 0.75, 0.625, 0.5, 0.625, 0.75, 0.375, 0.75, 0.375, 0.75, 0.625, 0.75, 0.375, 0.75, 0.375, 0.75, 0.375, 0.75, 0.375, 0.75, 0.625, 0.75, 0.375, 0.75, 0.375, 0.75, 0.445, 0.75, 0.625, 0.75, 0.375, 0.5, 0.375, 0.5, 0.375, 0.5, 0.375, 0.5, 0.625, 0.5, 0.625, 0.523, 0.625, 0.6885, 0.625, 0.75, 0.625, 0.75, 0.625, 0.5658, 0.625, 0.5, 0.5672, 0.75, 0.5817, 0.75, 0.5932, 0.75, 0.5958, 0.75, 0.5872, 0.75, 0.5988, 0.7272, 0.5672, 0.75, 0.375, 0.75, 0.375, 0.5, 0.4624, 0.5, 0.5839, 0.5655, 0.625, 0.5, 0.625, 0.75, 0.625, 0.75, 0.625, 0.7204, 0.625, 0.5, 0.375, 0.5, 0.375, 0.5, 0.375, 0.5, 0.375, 0.5, 0.375, 0.5, 0.375, 0.75, 0.375, 0.75, 0.375, 0.75, 0.375, 0.75, 0.625, 0.75, 0.625, 0.75, 0.625, 0.75, 0.625, 0.75, 0.625, 0.75, 0.625, 0.75, 0.375, 0.5, 0.375, 0.5, 0.375, 0.5, 0.375, 0.5, 0.375, 0.5, 0.625, 0.5, 0.625, 0.6981, 0.625, 0.75, 0.625, 0.75, 0.625, 0.5, 0.375, 0.5, 0.375, 0.5, 0.375, 0.5, 0.375, 0.5, 0.375, 0.875, 0.375, 1.0, 0.375, 1.0, 0.375, 0.875, 0.375, 0.75, 0.375, 0.75, 0.375, 0.75, 0.375, 0.75, 0.375, 0.75, 0.375, 0.75, 0.375, 0.5, 0.625, 0.5, 0.625, 0.5, 0.4896, 0.5, 0.375, 0.5, 0.625, 0.75, 0.625, 0.75, 0.625, 0.75, 0.625, 0.75, 0.625, 0.75, 0.625, 0.75, 0.625, 0.75, 0.375, 0.5, 0.625, 0.5, 0.625, 0.5, 0.375, 0.5, 0.625, 0.5, 0.625, 0.7058, 0.625, 0.75, 0.625, 0.75, 0.625, 0.6644, 0.625, 0.5, 0.375, 0.5, 0.375, 0.5, 0.375, 0.5, 0.375, 0.5, 0.625, 0.75, 0.482, 0.75, 0.375, 0.75, 0.375, 0.75, 0.625, 0.75, 0.375, 0.5, 0.625, 0.5, 0.625, 0.5, 0.375, 0.5, 0.625, 0.75, 0.4158, 0.75, 0.375, 0.75, 0.375, 0.75, 0.4492, 0.75, 0.5185, 0.75, 0.5967, 0.75, 0.625, 0.75, 0.375, 0.5, 0.375, 0.5, 0.375, 0.5, 0.375, 0.5, 0.25, 0.5, 0.375, 0.5, 0.375, 0.75, 0.25, 0.75, 0.375, 0.375, 0.375, 0.5, 0.375, 0.5, 0.375, 0.375, 0.375, 0.5, 0.625, 0.5, 0.625, 0.5, 0.375, 0.5, 0.375, 0.5, 0.625, 0.5, 0.625, 0.5, 0.375, 0.5, 0.375, 0.5, 0.625, 0.5, 0.625, 0.5, 0.375, 0.5, 0.375, 0.75, 0.375, 0.75, 0.375, 0.75, 0.375, 0.75, 0.625, 0.75, 0.375, 0.75, 0.375, 0.75, 0.625, 0.75, 0.625, 0.75, 0.625, 0.75, 0.625, 0.75, 0.625, 0.75, 0.625, 0.75, 0.375, 0.5, 0.375, 0.5, 0.375, 0.5, 0.375, 0.5, 0.5635, 0.75, 0.5179, 0.75, 0.375, 0.75, 0.375, 0.75, 0.482, 0.75, 0.625, 0.75, 0.625, 0.75, 0.625, 0.75, 0.625, 0.75, 0.375, 0.75, 0.375, 0.75, 0.375, 0.75, 0.375, 0.75, 0.625, 0.75, 0.625, 0.75, 0.625, 0.75, 0.625, 0.75, 0.375, 0.5, 0.625, 0.5, 0.625, 0.5, 0.375, 0.5, 0.375, 0.75, 0.625, 0.75, 0.625, 0.75, 0.375, 0.75, 0.375, 0.5, 0.625, 0.5, 0.625, 0.5, 0.375, 0.5, 0.375, 0.5, 0.375, 0.5, 0.375, 0.5, 0.375, 0.5, 0.375, 0.75, 0.375, 0.75, 0.375, 0.75, 0.375, 0.75, 0.375, 0.5, 0.625, 0.5, 0.625, 0.75, 0.375, 0.75, 0.625, 0.75, 0.625, 0.5, 0.625, 0.75, 0.625, 0.75, 0.625, 0.5, 0.375, 0.5, 0.375, 0.75, 0.625, 0.75, 0.625, 0.75, 0.475, 0.75, 0.4471, 0.75, 0.375, 0.75, 0.375, 0.75, 0.5397, 0.75, 0.625, 0.75, 0.625, 0.5, 0.625, 0.75, 0.625, 0.75, 0.625, 0.5, 0.375, 0.5, 0.625, 0.5, 0.625, 0.5, 0.375, 0.5, 0.625, 0.75, 0.375, 0.75, 0.375, 0.75, 0.625, 0.75, 0.625, 0.75, 0.375, 0.75, 0.375, 0.75, 0.625, 0.75, 0.625, 0.5, 0.625, 0.5, 0.625, 0.5, 0.625, 0.5, 0.625, 0.5, 0.625, 0.75, 0.375, 0.75, 0.375, 0.75, 0.625, 0.75, 0.375, 0.5, 0.375, 0.5, 0.375, 0.5, 0.375, 0.5, 0.625, 0.75, 0.5917, 0.75, 0.375, 0.75, 0.375, 0.75, 0.625, 0.75, 0.625, 0.5, 0.625, 0.75, 0.625, 0.75, 0.625, 0.6141, 0.625, 0.5, 0.375, 0.5, 0.625, 0.5, 0.625, 0.5, 0.4554, 0.5, 0.375, 0.5, 0.375, 0.75, 0.5917, 0.75, 0.625, 0.75, 0.625, 0.75, 0.5397, 0.75, 0.375, 0.75, 0.625, 0.5, 0.625, 0.6141, 0.625, 0.75, 0.625, 0.75, 0.625, 0.5542, 0.625, 0.5, 0.375, 0.5, 0.375, 0.5, 0.375, 0.5, 0.375, 0.5, 0.625, 0.75, 0.375, 0.75, 0.375, 0.75, 0.625, 0.75, 0.625, 0.5, 0.625, 0.5554, 0.625, 0.75, 0.625, 0.75, 0.625, 0.5, 0.625, 0.75, 0.625, 0.75, 0.625, 0.75, 0.625, 0.75, 0.625, 0.75, 0.625, 0.75, 0.375, 0.5, 0.375, 0.5, 0.375, 0.5, 0.375, 0.5, 0.625, 0.5, 0.625, 0.5, 0.625, 0.5, 0.625, 0.5, 0.625, 0.5, 0.625, 0.5, 0.625, 0.5, 0.375, 0.75, 0.375, 0.75, 0.375, 0.75, 0.375, 0.75, 0.375, 0.5, 0.5762, 0.5, 0.5803, 0.5, 0.5809, 0.5, 0.5752, 0.5, 0.375, 0.5, 0.625, 0.5, 0.625, 0.5, 0.625, 0.5, 0.625, 0.5, 0.625, 0.75, 0.375, 0.75, 0.375, 0.75, 0.625, 0.75, 0.625, 0.75, 0.5433, 0.75, 0.375, 0.75, 0.375, 0.75, 0.625, 0.75, 0.375, 0.75, 0.375, 0.75, 0.375, 0.75, 0.375, 0.75, 0.375, 0.75, 0.625, 0.75, 0.375, 0.75, 0.375, 0.75, 0.625, 0.75, 0.625, 0.5, 0.625, 0.75, 0.625, 0.75, 0.625, 0.6043, 0.625, 0.5, 0.625, 0.75, 0.625, 0.75, 0.625, 0.75, 0.625, 0.75, 0.375, 0.5, 0.375, 0.75, 0.375, 0.75, 0.375, 0.5, 0.625, 0.75, 0.625, 0.75, 0.625, 0.75, 0.625, 0.75, 0.375, 0.5, 0.625, 0.5, 0.625, 0.5, 0.375, 0.5, 0.625, 0.75, 0.375, 0.75, 0.375, 0.75, 0.625, 0.75, 0.375, 0.5, 0.625, 0.5, 0.625, 0.5, 0.375, 0.5, 0.375, 0.75, 0.375, 0.75, 0.375, 0.75, 0.375, 0.75, 0.5936, 0.5, 0.4335, 0.5, 0.4335, 0.5, 0.5936, 0.5, 0.375, 0.5, 0.375, 0.5, 0.375, 0.5, 0.375, 0.5, 0.625, 0.75, 0.625, 0.5, 0.625, 0.5, 0.625, 0.75, 0.375, 0.5, 0.625, 0.5, 0.625, 0.5, 0.375, 0.5, 0.625, 0.5, 0.625, 0.75, 0.625, 0.75, 0.625, 0.5434, 0.625, 0.5, 0.375, 0.5, 0.4335, 0.5, 0.5936, 0.5, 0.625, 0.5, 0.625, 0.5, 0.5225, 0.5, 0.375, 0.5, 0.625, 0.75, 0.375, 0.75, 0.375, 0.75, 0.625, 0.75, 0.375, 0.5, 0.625, 0.5, 0.625, 0.5, 0.5936, 0.5, 0.4335, 0.5, 0.375, 0.5, 0.625, 0.599, 0.625, 0.6804, 0.625, 0.75, 0.625, 0.75, 0.625, 0.6537, 0.625, 0.5, 0.625, 0.5434, 0.625, 0.75, 0.625, 0.75, 0.625, 0.6804, 0.625, 0.599, 0.625, 0.5, 0.625, 0.75, 0.375, 0.75, 0.375, 0.75, 0.625, 0.75, 0.375, 0.5, 0.375, 0.5, 0.375, 0.5, 0.375, 0.5, 0.375, 0.5, 0.5132, 0.5, 0.625, 0.5, 0.625, 0.5, 0.375, 0.5, 0.625, 0.75, 0.5585, 0.75, 0.375, 0.75, 0.375, 0.75, 0.625, 0.75, 0.625, 0.5, 0.625, 0.75, 0.875, 0.75, 0.875, 0.5469, 0.7977, 0.5, 0.375, 0.75, 0.375, 0.75, 0.375, 0.75, 0.375, 0.75, 0.625, 0.5, 0.625, 0.6537, 0.625, 0.75, 0.625, 0.75, 0.625, 0.5, 0.625, 0.75, 0.375, 0.75, 0.375, 1.0, 0.625, 1.0, 0.375, 0.75, 0.375, 0.75, 0.375, 0.75, 0.375, 0.75, 0.625, 0.75, 0.5251, 0.75, 0.375, 0.75, 0.375, 0.75, 0.625, 0.75, 0.625, 0.5, 0.625, 0.5658, 0.625, 0.75, 0.625, 0.75, 0.625, 0.6239, 0.625, 0.5, 0.375, 0.5, 0.375, 0.5, 0.375, 0.5, 0.375, 0.5, 0.375, 0.5, 0.5421, 0.5, 0.625, 0.5, 0.625, 0.5, 0.4624, 0.5, 0.375, 0.5, 0.5434, 0.5, 0.5736, 0.5, 0.5928, 0.4814, 0.5721, 0.4825, 0.375, 1.0, 0.375, 0.75, 0.375, 0.75, 0.375, 1.0, 0.375, 0.75, 0.625, 0.75, 0.625, 0.875, 0.375, 0.875, 0.625, 0.5735, 0.6425, 0.5477, 0.75, 0.5921, 0.75, 0.75, 0.625, 0.75, 0.625, 0.5, 0.625, 0.75, 0.625, 0.75, 0.625, 0.5, 0.625, 0.5, 0.625, 0.5, 0.625, 0.5, 0.625, 0.5, 0.625, 0.5, 0.625, 0.75, 0.625, 0.75, 0.625, 0.5, 0.625, 0.75, 0.625, 0.75, 0.625, 0.75, 0.625, 0.75, 0.375, 0.5, 0.625, 0.5, 0.625, 0.5, 0.5216, 0.5, 0.375, 0.5, 0.375, 0.5, 0.4423, 0.5, 0.4848, 0.5, 0.625, 0.5, 0.625, 0.5, 0.5038, 0.5, 0.4665, 0.5, 0.375, 0.5, 0.625, 0.75, 0.625, 0.75, 0.625, 0.75, 0.625, 0.75, 0.625, 0.5, 0.625, 0.5, 0.625, 0.5, 0.625, 0.5, 0.625, 0.5, 0.625, 0.5, 0.625, 0.5, 0.625, 0.5, 0.625, 0.5, 0.375, 0.5, 0.375, 0.5, 0.375, 0.5, 0.375, 0.5, 0.625, 0.5, 0.625, 0.6493, 0.625, 0.75, 0.625, 0.75, 0.625, 0.5261, 0.625, 0.5, 0.625, 0.523, 0.625, 0.5, 0.5928, 0.5, 0.625, 0.5, 0.625, 0.75, 0.375, 0.75, 0.375, 0.75, 0.5251, 0.75, 0.625, 0.75, 0.625, 0.75, 0.5251, 0.75, 0.625, 0.75, 0.625, 0.6885, 0.625, 0.5, 0.625, 0.5, 0.625, 0.6589, 0.625, 0.75, 0.584, 0.75, 0.375, 0.75, 0.375, 0.75, 0.625, 0.75, 0.625, 0.5, 0.625, 0.5, 0.625, 0.6382, 0.625, 0.5, 0.625, 0.6382, 0.625, 0.75, 0.625, 0.75, 0.625, 0.6589, 0.625, 0.5, 0.625, 0.75, 0.625, 0.75, 0.625, 0.75, 0.625, 0.75, 0.625, 0.75, 0.625, 0.75, 0.625, 0.75, 0.625, 0.7317, 0.625, 0.75, 0.625, 0.75, 0.584, 0.75, 0.625, 0.75, 0.625, 0.6978, 0.4554, 0.5, 0.625, 0.5, 0.625, 0.6141, 0.625, 0.5, 0.375, 0.5, 0.4554, 0.5, 0.4554, 0.5, 0.375, 0.5, 0.375, 0.5, 0.5737, 0.5, 0.5762, 0.5, 0.375, 0.5, 0.375, 0.5, 0.625, 0.5, 0.625, 0.5, 0.375, 0.5, 0.625, 0.75, 0.475, 0.75, 0.625, 0.75, 0.375, 0.75, 0.5397, 0.75, 0.375, 0.75, 0.625, 0.75, 0.375, 0.75, 0.375, 0.75, 0.4471, 0.75, 0.475, 0.75, 0.625, 0.75, 0.375, 0.75, 0.4471, 0.75, 0.375, 0.75, 0.375, 0.75, 0.375, 0.75, 0.375, 0.75, 0.375, 0.75, 0.375, 0.75, 0.375, 0.75, 0.375, 0.5, 0.375, 0.5, 0.375, 0.5, 0.375, 0.5, 0.625, 0.5, 0.375, 0.5, 0.375, 0.5, 0.625, 0.5, 0.625, 0.5, 0.625, 0.5, 0.625, 0.5, 0.625, 0.5, 0.625, 0.5, 0.625, 0.75, 0.625, 0.75, 0.625, 0.5, 0.625, 0.75, 0.625, 0.5, 0.625, 0.5, 0.625, 0.75, 0.625, 0.5, 0.625, 0.5, 0.625, 0.5, 0.625, 0.5, 0.625, 0.5, 0.625, 0.5, 0.625, 0.5, 0.625, 0.5, 0.625, 0.5, 0.625, 0.5, 0.375, 0.5, 0.375, 0.5, 0.375, 0.5, 0.375, 0.5, 0.625, 0.5, 0.625, 0.5, 0.625, 0.5, 0.625, 0.5, 0.625, 0.5, 0.375, 0.5, 0.5064, 0.5, 0.625, 0.5, 0.625, 0.5, 0.375, 0.5, 0.375, 0.5, 0.375, 0.5, 0.375, 0.5, 0.375, 0.5, 0.625, 0.5, 0.375, 0.5, 0.375, 0.5, 0.5102, 0.5, 0.625, 0.5, 0.375, 0.5, 0.375, 0.5, 0.375, 0.5, 0.375, 0.5, 0.625, 0.5, 0.625, 0.5, 0.625, 0.5, 0.625, 0.5, 0.375, 0.5, 0.625, 0.5, 0.625, 0.5, 0.375, 0.5, 0.375, 0.5, 0.625, 0.5, 0.625, 0.5, 0.375, 0.5, 0.625, 0.5, 0.625, 0.5, 0.625, 0.5, 0.625, 0.5, 0.625, 0.5, 0.375, 0.5, 0.375, 0.5, 0.625, 0.5, 0.5102, 0.5, 0.625, 0.5, 0.625, 0.5, 0.375, 0.5, 0.625, 0.5, 0.625, 0.5, 0.5102, 0.5, 0.375, 0.5, 0.625, 0.5, 0.625, 0.5, 0.5064, 0.5, 0.625, 0.5, 0.625, 0.5348, 0.625, 0.75, 0.625, 0.75, 0.625, 0.5, 0.4442, 0.5, 0.625, 0.5, 0.625, 0.6493, 0.625, 0.5, 0.375, 0.5, 0.4442, 0.5, 0.4442, 0.5, 0.375, 0.5, 0.625, 0.5, 0.625, 0.7032, 0.625, 0.7058, 0.625, 0.5, 0.375, 0.75, 0.375, 0.75, 0.375, 0.75, 0.375, 0.75, 0.375, 0.75, 0.375, 0.5, 0.4554, 0.5, 0.625, 0.5, 0.625, 0.5, 0.375, 0.5, 0.375, 0.5, 0.375, 0.5, 0.375, 0.5, 0.375, 0.5, 0.4554, 0.5, 0.625, 0.5, 0.625, 0.5, 0.4554, 0.5, 0.625, 0.5542, 0.625, 0.75, 0.625, 0.75, 0.625, 0.7159, 0.625, 0.5641, 0.5762, 0.5, 0.5904, 0.5, 0.5949, 0.5, 0.604, 0.5, 0.5986, 0.5, 0.5803, 0.5, 0.5936, 0.5, 0.625, 0.5, 0.625, 0.5434, 0.625, 0.5, 0.375, 0.5, 0.625, 0.5, 0.625, 0.5, 0.4719, 0.5, 0.375, 0.5, 0.375, 0.5809, 0.375, 0.5, 0.4335, 0.5, 0.375, 0.5, 0.375, 0.5, 0.375, 0.5, 0.375, 0.5, 0.375, 0.5, 0.625, 0.5, 0.5936, 0.5, 0.5936, 0.5, 0.625, 0.5, 0.375, 0.5, 0.625, 0.5, 0.625, 0.5, 0.375, 0.5, 0.4335, 0.5, 0.375, 0.5, 0.375, 0.5, 0.4335, 0.5, 0.625, 0.5, 0.625, 0.5, 0.625, 0.5, 0.625, 0.5, 0.375, 0.5, 0.375, 0.5, 0.375, 0.5, 0.375, 0.5, 0.375, 0.5, 0.625, 0.5, 0.625, 0.5, 0.375, 0.5, 0.375, 0.5, 0.375, 0.5, 0.375, 0.5, 0.375, 0.5, 0.625, 0.5, 0.5746, 0.5, 0.375, 0.5, 0.375, 0.5, 0.625, 0.5, 0.625, 0.5, 0.625, 0.5, 0.625, 0.5, 0.625, 0.5, 0.625, 0.5, 0.625, 0.6073, 0.625, 0.75, 0.625, 0.75, 0.625, 0.5, 0.625, 0.5, 0.625, 0.5, 0.625, 0.5, 0.625, 0.5, 0.625, 0.5, 0.625, 0.5, 0.625, 0.5, 0.625, 0.5, 0.625, 0.5, 0.625, 0.5, 0.625, 0.5, 0.625, 0.5, 0.625, 0.5, 0.625, 0.5, 0.625, 0.5, 0.625, 0.5, 0.625, 0.5, 0.625, 0.5, 0.625, 0.5, 0.625, 0.5, 0.625, 0.5, 0.625, 0.5, 0.625, 0.5, 0.625, 0.5, 0.625, 0.5, 0.625, 0.5, 0.625, 0.5, 0.625, 0.5, 0.625, 0.5, 0.625, 0.5, 0.625, 0.5, 0.625, 0.5, 0.625, 0.75, 0.5872, 0.75, 0.375, 0.75, 0.375, 0.75, 0.5179, 0.75, 0.625, 0.75, 0.375, 0.75, 0.375, 0.5, 0.375, 0.5, 0.375, 0.75, 0.375, 0.75, 0.375, 0.5, 0.375, 0.5, 0.375, 0.75, 0.375, 0.75, 0.375, 0.5, 0.375, 0.5, 0.375, 0.75, 0.375, 0.75, 0.375, 0.5, 0.375, 0.5, 0.375, 0.75, 0.375, 0.75, 0.375, 0.5, 0.375, 0.5, 0.375, 0.75, 0.375, 0.75, 0.375, 0.5, 0.375, 0.5, 0.375, 0.75, 0.375, 0.75, 0.375, 0.5, 0.375, 0.5, 0.375, 0.75, 0.375, 0.75, 0.375, 0.5, 0.375, 0.5, 0.375, 0.75, 0.375, 0.75, 0.375, 0.5, 0.375, 0.5, 0.375, 0.75, 0.375, 0.75, 0.375, 0.5, 0.375, 0.5, 0.375, 0.75, 0.375, 0.75, 0.375, 0.5, 0.375, 0.5, 0.375, 0.75, 0.375, 0.75, 0.375, 0.5, 0.375, 0.5, 0.375, 0.75, 0.375, 0.75, 0.375, 0.5, 0.375, 0.5, 0.375, 0.75, 0.375, 0.75, 0.375, 0.5, 0.375, 0.5, 0.375, 0.75, 0.375, 0.75, 0.375, 0.5, 0.375, 0.5, 0.375, 0.75, 0.375, 0.75, 0.375, 0.5, 0.375, 0.5, 0.375, 0.75, 0.375, 0.75, 0.375, 0.5, 0.375, 0.5, 0.375, 0.5, 0.375, 0.75, 0.375, 0.5, 0.375, 0.5, 0.375, 0.75, 0.375, 0.75, 0.375, 0.5, 0.375, 0.5, 0.375, 0.75, 0.375, 0.75, 0.375, 0.5, 0.375, 0.5, 0.375, 0.75, 0.375, 0.75, 0.375, 0.5, 0.375, 0.5, 0.375, 0.75, 0.375, 0.75, 0.375, 0.5, 0.375, 0.5, 0.375, 0.75, 0.375, 0.75, 0.375, 0.5, 0.375, 0.5, 0.375, 0.75, 0.375, 0.75, 0.375, 0.5, 0.375, 0.5, 0.375, 0.75, 0.375, 0.75, 0.375, 0.5, 0.375, 0.5, 0.375, 0.75, 0.375, 0.5, 0.375, 0.75, 0.375, 0.75, 0.375, 0.75, 0.375, 0.75, 0.375, 0.5, 0.375, 0.5, 0.375, 0.75, 0.375, 0.75, 0.375, 0.5, 0.375, 0.5, 0.375, 0.75, 0.375, 0.75, 0.375, 0.5, 0.375, 0.5, 0.375, 0.75, 0.375, 0.75, 0.375, 0.5, 0.375, 0.5, 0.375, 0.75, 0.375, 0.75, 0.375, 0.5, 0.375, 0.5, 0.375, 0.75, 0.375, 0.75, 0.375, 0.5, 0.375, 0.5, 0.375, 0.75, 0.375, 0.75, 0.375, 0.5, 0.375, 0.5, 0.375, 0.75, 0.375, 0.75, 0.375, 0.5, 0.375, 0.5, 0.375, 0.75, 0.375, 0.75, 0.375, 0.5, 0.375, 0.5, 0.375, 0.75, 0.375, 0.75, 0.375, 0.5, 0.375, 0.5, 0.375, 0.75, 0.375, 0.75, 0.375, 0.5, 0.375, 0.5, 0.375, 0.75, 0.375, 0.75, 0.375, 0.5, 0.375, 0.5, 0.375, 0.75, 0.375, 0.75, 0.375, 0.5, 0.375, 0.5, 0.375, 0.75, 0.375, 0.75, 0.375, 0.5, 0.375, 0.5, 0.375, 0.75, 0.375, 0.75, 0.375, 0.5, 0.125, 0.5, 0.125, 0.75, 0.375, 0.75, 0.375, 0.5, 0.375, 0.5, 0.375, 0.75, 0.125, 0.5, 0.25, 0.5, 0.25, 0.75, 0.125, 0.75, 0.375, 0.75, 0.375, 0.5, 0.375, 0.5, 0.375, 0.5809, 0.375, 0.75, 0.375, 0.75, 0.375, 0.5809, 0.375, 0.5, 0.375, 0.5, 0.375, 0.75, 0.375, 0.75, 0.375, 0.75, 0.375, 0.75, 0.375, 0.75, 0.375, 0.75, 0.375, 0.75, 0.375, 0.75, 0.375, 0.75, 0.625, 0.75, 0.375, 0.75, 0.375, 0.75, 0.5433, 0.75, 0.625, 0.75, 0.375, 0.5, 0.375, 0.5, 0.375, 0.5, 0.375, 0.5, 0.375, 0.75, 0.375, 0.75, 0.375, 0.75, 0.375, 0.75, 0.375, 0.5, 0.375, 0.5, 0.375, 0.5, 0.375, 0.5, 0.375, 0.5, 0.375, 0.6002, 0.375, 0.6888, 0.375, 0.75, 0.375, 0.75, 0.375, 0.5, 0.375, 0.75, 0.375, 0.5, 0.375, 0.5, 0.375, 0.75, 0.375, 0.75, 0.375, 0.75, 0.375, 0.75, 0.375, 0.75, 0.375, 0.75, 0.375, 0.75, 0.375, 0.75, 0.375, 0.75, 0.375, 0.5, 0.375, 0.5, 0.375, 0.5, 0.375, 0.5, 0.375, 0.5, 0.375, 0.5, 0.375, 0.5, 0.375, 0.5, 0.375, 0.5, 0.375, 0.5, 0.375, 0.5, 0.375, 0.5, 0.375, 0.5, 0.375, 0.5, 0.375, 0.5, 0.375, 0.5, 0.375, 0.5, 0.375, 0.5, 0.375, 0.5, 0.375, 0.5, 0.375, 0.75, 0.375, 0.75, 0.375, 0.75, 0.375, 0.75, 0.375, 0.75, 0.375, 0.75, 0.375, 0.75, 0.375, 0.75, 0.375, 0.75, 0.375, 0.75, 0.375, 0.75, 0.375, 0.75, 0.375, 0.75, 0.375, 0.75, 0.375, 0.75, 0.375, 0.75, 0.375, 0.75, 0.375, 0.875, 0.375, 0.875, 0.375, 0.75, 0.375, 0.5, 0.375, 0.5, 0.375, 0.5, 0.375, 0.5, 0.375, 0.75, 0.375, 0.75, 0.375, 0.75, 0.375, 0.75, 0.375, 0.5, 0.375, 0.5, 0.375, 0.5, 0.375, 0.5, 0.375, 0.75, 0.375, 0.75, 0.375, 0.75, 0.375, 0.75, 0.375, 0.5, 0.375, 0.5, 0.375, 0.5, 0.375, 0.5, 0.375, 0.5, 0.375, 0.5, 0.375, 0.5, 0.375, 0.5, 0.375, 0.5, 0.4896, 0.5, 0.625, 0.5, 0.625, 0.5, 0.375, 0.5, 0.375, 0.75, 0.375, 0.75, 0.375, 0.75, 0.375, 0.75, 0.375, 0.5, 0.375, 0.5, 0.375, 0.5, 0.375, 0.5, 0.375, 0.5, 0.375, 0.5, 0.375, 0.5, 0.375, 0.5, 0.375, 0.75, 0.375, 0.75, 0.375, 0.75, 0.375, 0.75, 0.375, 0.75, 0.375, 0.75, 0.375, 0.75, 0.375, 0.75, 0.375, 0.5809, 0.375, 0.5, 0.375, 0.5, 0.375, 0.5809, 0.375, 0.75, 0.375, 0.75, 0.375, 0.75, 0.375, 0.75, 0.625, 0.75, 0.4949, 0.75, 0.375, 0.75, 0.375, 0.75, 0.625, 0.75, 0.375, 0.75, 0.375, 0.75, 0.375, 0.75, 0.375, 0.75, 0.375, 0.5, 0.375, 0.5809, 0.375, 0.5809, 0.375, 0.5, 0.375, 0.5, 0.375, 0.5, 0.375, 0.5, 0.375, 0.5, 0.375, 0.5, 0.375, 0.25, 0.375, 0.25, 0.375, 0.5, 0.375, 0.5, 0.375, 0.5, 0.375, 0.5, 0.375, 0.5, 0.375, 0.5, 0.375, 0.5, 0.375, 0.5, 0.375, 0.5, 0.375, 0.75, 0.375, 0.75, 0.375, 0.75, 0.375, 0.75, 0.375, 0.5, 0.375, 0.5, 0.375, 0.5, 0.375, 0.5, 0.375, 0.5, 0.375, 0.5, 0.375, 0.5, 0.375, 0.5, 0.375, 0.75, 0.375, 0.75, 0.375, 0.75, 0.375, 0.75, 0.375, 0.75, 0.375, 0.75, 0.375, 0.75, 0.375, 0.75, 0.375, 0.75, 0.375, 0.75, 0.375, 0.75, 0.375, 0.75, 0.375, 0.75, 0.375, 0.75, 0.375, 0.75, 0.375, 0.75, 0.375, 0.5, 0.4442, 0.5, 0.625, 0.5, 0.625, 0.5, 0.375, 0.5, 0.375, 0.5, 0.375, 0.5, 0.375, 0.5, 0.375, 0.5, 0.4442, 0.5, 0.625, 0.5, 0.625, 0.5, 0.4442, 0.5, 0.625, 0.5, 0.625, 0.5261, 0.625, 0.75, 0.625, 0.75, 0.625, 0.5, 0.625, 0.5, 0.625, 0.5, 0.625, 0.5, 0.625, 0.5, 0.625, 0.5, 0.598, 0.5, 0.4022, 0.5, 0.375, 0.5, 0.625, 0.5, 0.4022, 0.5, 0.4065, 0.5, 0.375, 0.5, 0.375, 0.5, 0.4322, 0.5, 0.5956, 0.5, 0.625, 0.5, 0.4442, 0.5, 0.4065, 0.5, 0.4322, 0.5, 0.4442, 0.5, 0.375, 0.5, 0.5956, 0.5, 0.598, 0.5, 0.625, 0.5, 0.625, 0.5, 0.598, 0.5, 0.5956, 0.5, 0.5956, 0.5, 0.598, 0.5, 0.4065, 0.5, 0.4022, 0.5, 0.4022, 0.5, 0.4065, 0.5, 0.598, 0.5, 0.5956, 0.5, 0.5956, 0.5, 0.598, 0.5, 0.5956, 0.5, 0.4322, 0.5, 0.4322, 0.5, 0.5956, 0.5, 0.4022, 0.5, 0.598, 0.5, 0.598, 0.5, 0.4022, 0.5, 0.4022, 0.5, 0.598, 0.5, 0.5956, 0.5, 0.4322, 0.5, 0.4065, 0.5, 0.5956, 0.5, 0.4322, 0.5, 0.4322, 0.5, 0.5956, 0.5, 0.4022, 0.5, 0.598, 0.5, 0.598, 0.5, 0.4022, 0.5, 0.4322, 0.5, 0.4065, 0.5, 0.4065, 0.5, 0.4322, 0.5, 0.4065, 0.5, 0.4022, 0.5, 0.4022, 0.5, 0.4065, 0.5, 0.375, 0.75, 0.375, 0.75, 0.375, 0.75, 0.375, 0.75, 0.375, 0.75, 0.375, 0.75, 0.375, 0.75, 0.375, 0.75, 0.375, 0.75, 0.375, 0.75, 0.375, 0.75, 0.375, 0.75, 0.375, 0.75, 0.375, 0.75, 0.375, 0.75, 0.375, 0.75, 0.375, 0.75, 0.375, 0.75, 0.375, 0.75, 0.375, 0.75, 0.375, 0.75, 0.375, 0.75, 0.375, 0.75, 0.375, 0.75, 0.375, 0.75, 0.375, 0.75, 0.375, 0.75, 0.375, 0.75, 0.375, 0.75, 0.375, 0.75, 0.375, 0.75, 0.375, 0.75, 0.375, 0.75, 0.625, 0.75, 0.5837, 0.75, 0.375, 0.75, 0.375, 0.75, 0.4158, 0.75, 0.625, 0.75, 0.375, 0.75, 0.375, 0.75, 0.375, 0.75, 0.375, 0.75, 0.375, 0.75, 0.375, 0.75, 0.375, 0.75, 0.375, 0.75, 0.375, 0.75, 0.375, 0.75, 0.375, 0.75, 0.375, 0.75, 0.375, 0.75, 0.375, 0.75, 0.375, 0.75, 0.375, 0.75, 0.375, 0.75, 0.375, 0.75, 0.375, 0.75, 0.375, 0.75, 0.375, 0.75, 0.375, 0.75, 0.375, 0.75, 0.375, 0.75, 0.375, 0.75, 0.625, 0.5, 0.625, 0.75, 0.625, 0.75, 0.625, 0.6382, 0.625, 0.5, 0.625, 0.75, 0.625, 0.6382, 0.625, 0.6382, 0.625, 0.75, 0.625, 0.6382, 0.625, 0.5, 0.625, 0.5, 0.625, 0.6382, 0.625, 0.5, 0.625, 0.5, 0.625, 0.5, 0.625, 0.5, 0.625, 0.5, 0.375, 0.5, 0.5911, 0.5, 0.5445, 0.5, 0.375, 0.5, 0.625, 0.75, 0.625, 0.75, 0.625, 0.75, 0.625, 0.75, 0.625, 0.75, 0.625, 0.75, 0.625, 0.75, 0.625, 0.75, 0.625, 0.75, 0.625, 0.75, 0.4086, 0.75, 0.5936, 0.75, 0.625, 0.75, 0.375, 0.75, 0.4032, 0.75, 0.4086, 0.75, 0.375, 0.75, 0.375, 0.75, 0.5983, 0.75, 0.5674, 0.75, 0.584, 0.75, 0.625, 0.75, 0.5674, 0.75, 0.4032, 0.75, 0.375, 0.75, 0.584, 0.75, 0.5936, 0.75, 0.5983, 0.75, 0.625, 0.75, 0.625, 0.75, 0.5936, 0.75, 0.4086, 0.75, 0.4032, 0.75, 0.5674, 0.75, 0.5983, 0.75, 0.4086, 0.75, 0.4032, 0.75, 0.4032, 0.75, 0.4086, 0.75, 0.5983, 0.75, 0.5936, 0.75, 0.5936, 0.75, 0.5983, 0.75, 0.5674, 0.75, 0.5983, 0.75, 0.5983, 0.75, 0.5674, 0.75, 0.5936, 0.75, 0.4086, 0.75, 0.4086, 0.75, 0.5936, 0.75, 0.625, 0.75, 0.625, 0.75, 0.625, 0.75, 0.625, 0.75, 0.625, 0.75, 0.625, 0.75, 0.625, 0.75, 0.625, 0.75, 0.625, 0.75, 0.625, 0.75, 0.625, 0.75, 0.625, 0.75, 0.625, 0.75, 0.625, 0.75, 0.625, 0.75, 0.625, 0.75, 0.625, 0.75, 0.625, 0.75, 0.625, 0.75, 0.625, 0.75, 0.625, 0.75, 0.625, 0.75, 0.625, 0.75, 0.625, 0.75, 0.625, 0.75, 0.625, 0.7317, 0.375, 0.5, 0.5668, 0.5, 0.625, 0.5, 0.625, 0.5, 0.5928, 0.5, 0.375, 0.5, 0.625, 0.5, 0.625, 0.6871, 0.625, 0.6982, 0.625, 0.5678, 0.625, 0.5, 0.625, 0.5, 0.5672, 0.75, 0.375, 0.75, 0.375, 0.75, 0.5837, 0.75, 0.5421, 0.5, 0.625, 0.5, 0.625, 0.5658, 0.625, 0.5, 0.375, 0.5, 0.5928, 0.5, 0.625, 0.5, 0.625, 0.5, 0.5421, 0.5, 0.375, 0.5, 0.625, 0.5, 0.625, 0.5, 0.625, 0.5, 0.625, 0.5, 0.625, 0.5, 0.625, 0.75, 0.625, 0.75, 0.625, 0.7141, 0.625, 0.5, 0.625, 0.5, 0.625, 0.5, 0.625, 0.5, 0.625, 0.5, 0.625, 0.75, 0.625, 0.7204, 0.625, 0.75, 0.625, 0.5, 0.625, 0.7204, 0.625, 0.75, 0.625, 0.75, 0.625, 0.7242, 0.625, 0.5, 0.625, 0.75, 0.625, 0.75, 0.625, 0.7242, 0.5904, 0.75, 0.375, 0.75, 0.375, 0.75, 0.5872, 0.75, 0.625, 0.7141, 0.625, 0.75, 0.625, 0.75, 0.625, 0.75, 0.625, 0.5, 0.625, 0.5, 0.625, 0.7141, 0.625, 0.75, 0.625, 0.5, 0.625, 0.75, 0.625, 0.75, 0.625, 0.5, 0.625, 0.75, 0.625, 0.5, 0.625, 0.5, 0.625, 0.75, 0.625, 0.5, 0.625, 0.75, 0.625, 0.75, 0.625, 0.5, 0.625, 0.5, 0.625, 0.5, 0.625, 0.5, 0.625, 0.5, 0.625, 0.5, 0.625, 0.75, 0.625, 0.75, 0.625, 0.5, 0.625, 0.5, 0.625, 0.75, 0.625, 0.75, 0.625, 0.5, 0.625, 0.6644, 0.625, 0.75, 0.5179, 0.75, 0.5635, 0.75, 0.5999, 0.7131, 0.625, 0.6696, 0.625, 0.75, 0.625, 0.5, 0.625, 0.5, 0.625, 0.75, 0.625, 0.5, 0.625, 0.5, 0.625, 0.5, 0.625, 0.5, 0.625, 0.5, 0.625, 0.5, 0.625, 0.5, 0.625, 0.5, 0.625, 0.5, 0.625, 0.75, 0.625, 0.75, 0.625, 0.5, 0.625, 0.75, 0.625, 0.5, 0.625, 0.5, 0.625, 0.75, 0.625, 0.5, 0.625, 0.75, 0.625, 0.75, 0.625, 0.5, 0.625, 0.5, 0.625, 0.5, 0.625, 0.5, 0.625, 0.5, 0.625, 0.5, 0.625, 0.75, 0.625, 0.75, 0.625, 0.5, 0.625, 0.5, 0.625, 0.5, 0.625, 0.5, 0.625, 0.5, 0.625, 0.5, 0.625, 0.75, 0.625, 0.75, 0.625, 0.5, 0.625, 0.75, 0.625, 0.75, 0.625, 0.75, 0.625, 0.75, 0.625, 0.5, 0.625, 0.5, 0.4848, 0.5, 0.625, 0.5, 0.625, 0.5, 0.5038, 0.5, 0.625, 0.5, 0.375, 0.5, 0.375, 0.5, 0.4665, 0.5, 0.5038, 0.5, 0.625, 0.5, 0.375, 0.5, 0.375, 0.5, 0.4423, 0.5, 0.375, 0.5, 0.4665, 0.5, 0.375, 0.5, 0.375, 0.5, 0.375, 0.5, 0.375, 0.5, 0.375, 0.5, 0.375, 0.5, 0.375, 0.5, 0.5216, 0.5, 0.625, 0.5, 0.625, 0.6043, 0.625, 0.5, 0.625, 0.5, 0.375, 0.5, 0.5216, 0.5, 0.625, 0.5, 0.625, 0.5, 0.4848, 0.5, 0.4423, 0.5, 0.375, 0.5, 0.625, 0.7159, 0.625, 0.75, 0.625, 0.75, 0.5917, 0.75, 0.625, 0.75, 0.625, 0.5556, 0.625, 0.5641, 0.625, 0.7159, 0.625, 0.75, 0.625, 0.75, 0.625, 0.5554, 0.625, 0.5483, 0.375, 0.5, 0.5752, 0.5, 0.625, 0.5, 0.625, 0.5, 0.375, 0.5, 0.625, 0.5, 0.625, 0.75, 0.625, 0.75, 0.625, 0.5, 0.625, 0.5, 0.625, 0.75, 0.625, 0.75, 0.625, 0.5, 0.625, 0.75, 0.625, 0.5, 0.625, 0.5, 0.625, 0.75, 0.625, 0.5, 0.625, 0.5, 0.625, 0.5, 0.625, 0.5, 0.625, 0.5, 0.625, 0.6043, 0.625, 0.75, 0.625, 0.75, 0.625, 0.5, 0.625, 0.75, 0.625, 0.75, 0.625, 0.75, 0.625, 0.75, 0.625, 0.75, 0.625, 0.5, 0.625, 0.5, 0.625, 0.75, 0.625, 0.6043, 0.625, 0.75, 0.625, 0.75, 0.625, 0.6043, 0.625, 0.5, 0.625, 0.6043, 0.625, 0.6043, 0.625, 0.5, 0.5736, 0.5, 0.5312, 0.5, 0.5672, 0.4809, 0.5928, 0.4814, 0.5317, 0.5, 0.5739, 0.5, 0.544, 0.5, 0.625, 0.5, 0.625, 0.5, 0.5317, 0.5, 0.5312, 0.5, 0.625, 0.5, 0.625, 0.5, 0.625, 0.5, 0.625, 0.5, 0.625, 0.5735, 0.625, 0.5726, 0.375, 0.375, 0.5129, 0.375, 0.5672, 0.4809, 0.5312, 0.5, 0.375, 0.5, 0.625, 0.5459, 0.625, 0.5455, 0.625, 0.5, 0.625, 0.5, 0.5378, 0.5, 0.5575, 0.5, 0.625, 0.5, 0.625, 0.5, 0.625, 0.5, 0.625, 0.5, 0.5378, 0.5, 0.5746, 0.5, 0.625, 0.5459, 0.625, 0.6073, 0.375, 0.5, 0.5746, 0.5, 0.5378, 0.5, 0.375, 0.5, 0.625, 0.5494, 0.625, 0.542, 0.625, 0.5, 0.594, 0.5, 0.6005, 0.5, 0.625, 0.5, 0.625, 0.5, 0.594, 0.5, 0.5915, 0.5, 0.625, 0.5494, 0.625, 0.5348, 0.375, 0.5, 0.5915, 0.5, 0.594, 0.5, 0.375, 0.5, 0.625, 0.6981, 0.625, 0.7043, 0.625, 0.75, 0.625, 0.75, 0.5672, 0.75, 0.5837, 0.75, 0.625, 0.6981, 0.625, 0.6871, 0.625, 0.5, 0.625, 0.6871, 0.625, 0.6981, 0.625, 0.5, 0.5988, 0.7272, 0.5839, 0.5655, 0.6213, 0.5837, 0.625, 0.7083, 0.625, 0.7083, 0.6213, 0.5837, 0.625, 0.5678, 0.625, 0.6982, 0.4624, 0.5, 0.625, 0.5, 0.625, 0.6239, 0.625, 0.5, 0.625, 0.5678, 0.6213, 0.5837, 0.5839, 0.5655, 0.4492, 0.75, 0.375, 0.75, 0.375, 0.75, 0.4453, 0.75, 0.375, 0.75, 0.375, 0.75, 0.375, 0.75, 0.375, 0.75, 0.5904, 0.75, 0.5989, 0.75, 0.625, 0.75, 0.625, 0.75, 0.625, 0.75, 0.625, 0.7058, 0.625, 0.715, 0.625, 0.75, 0.5904, 0.75, 0.5872, 0.75, 0.625, 0.7058, 0.625, 0.7032, 0.625, 0.75, 0.625, 0.7032, 0.625, 0.5, 0.625, 0.5, 0.625, 0.7242, 0.625, 0.75, 0.625, 0.5542, 0.625, 0.5417, 0.625, 0.5, 0.625, 0.5, 0.5762, 0.5, 0.5737, 0.5, 0.625, 0.5542, 0.625, 0.5641, 0.625, 0.5, 0.5737, 0.5, 0.375, 0.5, 0.375, 0.5, 0.625, 0.5, 0.625, 0.5556, 0.625, 0.5483, 0.6234, 0.5264, 0.625, 0.5328, 0.625, 0.5328, 0.6234, 0.5264, 0.6008, 0.5018, 0.5991, 0.5, 0.5991, 0.5, 0.6008, 0.5018, 0.5809, 0.5, 0.5803, 0.5, 0.5752, 0.5, 0.5809, 0.5, 0.6008, 0.5018, 0.6234, 0.5264, 0.625, 0.5483, 0.625, 0.5554, 0.625, 0.5, 0.625, 0.599, 0.625, 0.5503, 0.625, 0.5, 0.625, 0.5503, 0.625, 0.5734, 0.625, 0.5, 0.5132, 0.5, 0.5668, 0.5, 0.625, 0.5, 0.5668, 0.5, 0.5371, 0.5, 0.625, 0.5, 0.5132, 0.5, 0.5225, 0.5, 0.625, 0.5, 0.625, 0.5, 0.625, 0.5, 0.625, 0.5, 0.625, 0.599, 0.625, 0.6537, 0.375, 0.5, 0.5225, 0.5, 0.5132, 0.5, 0.375, 0.5, 0.5842, 0.2614, 0.5766, 0.25, 0.625, 0.25, 0.5672, 0.4809, 0.5762, 0.4866, 0.5928, 0.4814, 0.625, 0.2679, 0.625, 0.375, 0.5129, 0.375, 0.5766, 0.25, 0.5672, 0.4809, 0.5129, 0.375, 0.625, 0.375, 0.625, 0.4502, 0.75, 0.5921, 0.875, 0.5469, 0.875, 0.75, 0.75, 0.75, 0.625, 0.5, 0.625, 0.5, 0.625, 0.5, 0.625, 0.5, 0.625, 0.5, 0.625, 0.5, 0.625, 0.5, 0.625, 0.5, 0.625, 0.5, 0.625, 0.5, 0.625, 0.5, 0.625, 0.5, 0.625, 0.5, 0.625, 0.5, 0.625, 0.5, 0.625, 0.5, 0.625, 0.5, 0.625, 0.5, 0.5456, 0.6981, 0.5999, 0.7131, 0.5635, 0.75, 0.482, 0.75, 0.625, 0.5, 0.625, 0.6644, 0.625, 0.6696, 0.625, 0.5996, 0.625, 0.5, 0.625, 0.657, 0.625, 0.6394, 0.625, 0.6443, 0.625, 0.75, 0.625, 0.75, 0.5185, 0.75, 0.516, 0.75, 0.5963, 0.75, 0.5967, 0.75, 0.625, 0.75, 0.625, 0.75, 0.625, 0.75, 0.625, 0.75, 0.625, 0.75, 0.375, 0.75, 0.375, 0.75, 0.375, 0.75, 0.375, 0.75, 0.4158, 0.75, 0.375, 0.75, 0.375, 0.75, 0.375, 0.75, 0.375, 0.75, 0.4492, 0.75, 0.4453, 0.75, 0.4653, 0.75, 0.516, 0.75, 0.5185, 0.75, 0.375, 0.75, 0.375, 0.75, 0.375, 0.75, 0.375, 0.75, 0.375, 0.75, 0.375, 0.75, 0.375, 0.75, 0.375, 0.75, 0.625, 0.5999, 0.625, 0.5716, 0.625, 0.5, 0.625, 0.5, 0.625, 0.5, 0.5668, 0.5, 0.5753, 0.5, 0.625, 0.5, 0.625, 0.5999, 0.625, 0.5715, 0.5668, 0.5, 0.5733, 0.5, 0.625, 0.5, 0.5733, 0.5, 0.375, 0.5, 0.375, 0.5, 0.625, 0.5, 0.625, 0.5, 0.625, 0.5, 0.625, 0.5, 0.625, 0.5, 0.625, 0.5261, 0.625, 0.5, 0.625, 0.5, 0.5445, 0.5, 0.5911, 0.5, 0.625, 0.5, 0.625, 0.5, 0.625, 0.5, 0.5911, 0.5, 0.375, 0.5, 0.375, 0.5, 0.625, 0.5, 0.625, 0.6333, 0.625, 0.6394, 0.625, 0.657, 0.625, 0.5996, 0.625, 0.6696, 0.5999, 0.7131, 0.5456, 0.6981, 0.625, 0.5, 0.625, 0.5996, 0.625, 0.657, 0.625, 0.75, 0.625, 0.75, 0.625, 0.5, 0.625, 0.75, 0.625, 0.75, 0.5967, 0.75, 0.5963, 0.75, 0.6223, 0.75, 0.4653, 0.75, 0.6223, 0.75, 0.5963, 0.75, 0.516, 0.75, 0.375, 0.75, 0.5904, 0.75, 0.625, 0.75, 0.625, 0.75, 0.6223, 0.75, 0.4653, 0.75, 0.4453, 0.75, 0.375, 0.75, 0.375, 0.5, 0.375, 0.5, 0.4896, 0.5, 0.375, 0.5, 0.375, 0.5, 0.375, 0.5, 0.375, 0.5, 0.375, 0.5, 0.375, 0.5, 0.375, 0.6888, 0.445, 0.75, 0.375, 0.75, 0.375, 0.75, 0.375, 0.6002, 0.375, 0.5, 0.375, 0.5, 0.4719, 0.5, 0.445, 0.75, 0.375, 0.6888, 0.375, 0.6002, 0.4719, 0.5, 0.625, 0.5, 0.625, 0.75, 0.4949, 0.75, 0.375, 0.75, 0.375, 0.75, 0.375, 0.75, 0.625, 0.75, 0.375, 0.75, 0.375, 0.75, 0.4949, 0.75, 0.625, 0.75, 0.375, 0.75, 0.5433, 0.75, 0.375, 0.75, 0.375, 0.75, 0.375, 0.75, 0.375, 0.75, 0.375, 0.75, 0.375, 0.75, 0.375, 0.75, 0.625, 0.75, 0.625, 0.6804, 0.625, 0.75, 0.5585, 0.75, 0.625, 0.75, 0.375, 0.75, 0.375, 0.75, 0.5585, 0.75, 0.625, 0.75])
me_cube_001.update()
me_cube = bpy.data.meshes.new('Cube')
me_cube.from_pydata([(-2.406, -2.389, -1.075), (-3.894, -2.616, -0.0641), (-2.926, 1.031, -1.075), (-4.414, 0.804, -0.0641), (0.1934, -2.389, -1.075), (1.758, -1.219, 0.8813), (-0.3266, 1.031, -1.075), (1.758, 0.7806, 0.8813), (-0.6903, -0.689, 1.475), (-0.6903, 1.311, 1.475), (-2.892, -2.271, -0.5432), (0.7417, -0.7929, 2.78), (2.66, 0.9582, 0.9684), (1.9, 1.028, -1.074), (2.617, -2.384, -1.075), (2.856, -0.9978, 0.9996), (2.916, 0.95, 0.9197), (2.339, 1.098, -1.073), (3.332, -2.279, -1.074), (3.296, 0.9646, 0.8899), (2.857, 1.194, -1.072), (4.351, -2.037, -1.068), (4.333, -0.5657, 0.8177), (4.191, 1.167, 0.91), (3.868, 1.785, -1.046), (5.959, -1.106, -1.028), (5.024, 0.06908, 0.9195), (5.231, 2.422, 0.656), (5.229, 2.98, -0.9898), (7.984, 0.8316, -0.9354), (6.95, 1.4, 0.8061), (5.406, 2.738, 0.4111), (5.079, 3.392, -0.9595), (8.483, 3.642, -0.7832), (4.466, 3.549, -0.8169), (6.765, 5.031, -0.6938), (6.593, 3.994, 0.8053), (4.169, 5.057, 0.9168), (3.346, 4.845, -0.8173), (6.284, 5.758, -0.65), (5.416, 5.078, 1.158), (3.307, 6.884, -0.704), (6.329, 6.694, -0.5985), (5.8, 5.853, 1.287), (3.81, 8.718, -0.6059), (6.836, 8.547, -0.4994), (5.742, 7.339, 1.569), (3.99, 8.861, 0.9604), (3.755, 10.42, -0.5113), (6.802, 10.54, -0.3886), (5.987, 8.824, 1.055), (4.314, 9.933, 1.485), (3.794, 11.65, -0.443), (6.839, 11.7, -0.3248), (5.728, 9.862, 1.534), (4.465, 11.02, 1.469), (3.816, 12.24, -0.4105), (6.859, 12.28, -0.2929), (5.571, 10.19, 1.575), (-3.393, 1.026, -0.5432), (0.8342, 1.015, -0.0876), (1.085, -1.597, -0.0876), (2.364, 1.117, -0.02995), (2.782, -1.488, -0.0308), (2.732, 1.175, -0.02939), (3.386, -1.4, -0.03025), (3.164, 1.252, -0.02851), (4.245, -1.198, -0.02526), (4.021, 1.735, 0.003065), (5.601, -0.4083, 0.01258), (5.164, 2.75, 0.01087), (7.32, 1.222, 0.0868), (5.205, 3.12, 0.04026), (7.748, 3.573, 0.257), (4.491, 3.123, 0.08798), (6.297, 4.74, 0.2882), (3.533, 4.666, 0.1851), (5.912, 5.359, 0.3697), (3.411, 6.457, 0.3633), (5.98, 6.212, 0.4439), (4.022, 7.942, 0.5338), (6.26, 7.761, 0.5361), (3.877, 9.432, 0.4469), (6.308, 9.475, 0.5516), (3.916, 10.49, 0.5108), (6.339, 10.46, 0.6066), (3.934, 12.39, 0.4661), (6.395, 11.58, 0.6238), (3.357, -0.1914, 1.198), (3.091, -0.8641, 1.102), (3.448, -0.8825, 0.8605), (3.857, -0.756, 1.059), (5.981, 4.469, 1.587), (4.404, 4.584, 1.447), (5.423, 4.866, 1.687), (4.895, 3.219, 0.9084), (5.584, 4.086, 1.632), (4.475, 3.978, 1.705), (4.912, 0.5209, 1.63), (5.024, 0.06908, 0.9196), (5.848, 0.4159, 1.527), (4.301, 1.152, 1.338), (4.391, 1.305, 1.251), (4.326, 1.442, 1.206), (4.19, 1.174, 0.9924), (6.752, 3.234, 0.8754), (7.232, 2.901, 1.14), (7.531, 3.527, 0.7475), (6.78, 3.8, 0.9764), (1.574, 0.04755, 2.026), (0.9335, 0.06971, 2.365), (-0.3218, 0.8712, 2.03), (0.1113, 1.106, 1.478), (0.8989, 0.9345, 1.258), (1.866, 0.3942, 1.407), (3.74, 6.622, 1.295), (3.434, 6.348, 0.6918), (3.742, 5.744, 1.084), (3.99, 6.109, 1.213), (4.909, 7.451, 1.535), (4.173, 8.085, 1.281), (4.146, 7.761, 0.9642), (3.987, 7.021, 1.389), (-0.6811, -0.3831, 2.022), (-0.6811, 0.9853, 2.022), (0.43, 0.136, 2.631), (-0.6207, 0.9742, 2.065), (-0.5267, 0.9273, 2.125), (4.786, 3.095, 0.7431), (4.805, 3.109, 0.7166), (4.787, 3.066, 0.6172), (4.954, 3.009, 0.6608), (4.937, 3.064, 0.7121)], [], [(10, 1, 3, 59), (59, 3, 7, 60), (61, 4, 14, 63), (61, 5, 1, 10), (2, 6, 4, 0), (3, 1, 8, 9), (5, 7, 113, 114, 109, 11), (1, 5, 11, 8), (52, 84, 86, 56), (63, 14, 18, 65), (4, 6, 13, 14), (7, 5, 15, 12), (60, 7, 12, 62), (18, 17, 20, 21), (14, 13, 17, 18), (15, 63, 65, 90, 89), (62, 12, 16, 64), (19, 22, 26, 23), (91, 90, 65, 67, 22), (64, 16, 19, 66), (65, 18, 21, 67), (69, 25, 29, 71), (66, 19, 23, 68), (67, 21, 25, 69), (21, 20, 24, 25), (30, 71, 73, 107, 106), (25, 24, 28, 29), (102, 101, 98, 100, 30), (68, 23, 27, 70), (108, 107, 73, 75, 36), (70, 27, 31, 72), (71, 29, 33, 73), (29, 28, 32, 33), (75, 35, 39, 77), (37, 129, 128, 95, 97, 93), (73, 33, 35, 75), (33, 32, 34, 35), (35, 34, 38, 39), (40, 37, 93, 94), (72, 31, 131, 130, 74), (76, 37, 117, 116, 78), (77, 39, 42, 79), (39, 38, 41, 42), (81, 45, 49, 83), (79, 42, 45, 81), (42, 41, 44, 45), (37, 40, 43, 118, 117), (47, 50, 54, 51), (45, 44, 48, 49), (80, 121, 120, 47, 82), (78, 116, 115, 122, 121, 80), (85, 53, 57, 87), (82, 47, 51, 84), (83, 49, 53, 85), (49, 48, 52, 53), (86, 55, 58, 87), (53, 52, 56, 57), (51, 54, 58, 55), (84, 51, 55, 86), (56, 86, 87, 57), (50, 83, 85, 54), (48, 82, 84, 52), (54, 85, 87, 58), (44, 80, 82, 48), (43, 79, 81, 46), (46, 81, 83, 50), (40, 77, 79, 43), (38, 76, 78, 41), (41, 78, 80, 44), (34, 74, 76, 38), (27, 30, 106, 105, 31), (32, 72, 74, 34), (36, 75, 77, 40), (28, 70, 72, 32), (24, 68, 70, 28), (22, 67, 69, 26), (20, 66, 68, 24), (26, 69, 71, 30), (12, 15, 89, 88, 16), (17, 64, 66, 20), (13, 62, 64, 17), (6, 60, 62, 13), (4, 61, 10, 0), (5, 61, 63, 15), (2, 59, 60, 6), (0, 10, 59, 2), (88, 89, 90, 91), (16, 88, 91, 22, 19), (97, 96, 92, 94, 93), (36, 40, 94, 92), (95, 96, 97), (128, 132, 36, 92, 96, 95), (26, 30, 100, 99), (27, 23, 104, 103), (98, 99, 100), (30, 27, 103, 102), (101, 102, 103, 104), (23, 26, 99, 98, 101, 104), (105, 106, 107, 108), (74, 130, 129, 37, 76), (11, 109, 110), (7, 3, 9, 112, 113), (113, 112, 111, 114), (111, 110, 109, 114), (115, 116, 117, 118), (120, 119, 46, 50, 47), (119, 120, 121, 122), (115, 118, 43, 46, 119, 122), (11, 125, 127, 126, 124, 123), (110, 111, 127, 125), (111, 112, 126, 127), (9, 8, 123, 124), (112, 9, 124, 126), (11, 110, 125), (8, 11, 123), (128, 129, 130, 131, 132), (31, 105, 108, 36, 132, 131)])
_uv = me_cube.uv_layers.new(name='UVMap')
_uv.uv.foreach_set('vector', [0.5, 0.0, 0.625, 0.0, 0.625, 0.25, 0.5, 0.25, 0.5, 0.25, 0.625, 0.25, 0.625, 0.5, 0.5, 0.5, 0.5, 0.75, 0.375, 0.75, 0.375, 0.75, 0.5, 0.75, 0.5, 0.75, 0.625, 0.75, 0.625, 1.0, 0.5, 1.0, 0.125, 0.5, 0.375, 0.5, 0.375, 0.75, 0.125, 0.75, 0.625, 0.25, 0.625, 0.0, 0.625, 0.0, 0.625, 0.25, 0.625, 0.75, 0.625, 0.5, 0.625, 0.5, 0.625, 0.508, 0.625, 0.6512, 0.625, 0.75, 0.625, 1.0, 0.625, 0.75, 0.625, 0.75, 0.625, 1.0, 0.375, 0.5, 0.5, 0.5, 0.5, 0.5, 0.375, 0.5, 0.5, 0.75, 0.375, 0.75, 0.375, 0.75, 0.5, 0.75, 0.375, 0.75, 0.375, 0.5, 0.375, 0.5, 0.375, 0.75, 0.625, 0.5, 0.625, 0.75, 0.625, 0.75, 0.625, 0.5, 0.5, 0.5, 0.625, 0.5, 0.625, 0.5, 0.5, 0.5, 0.375, 0.75, 0.375, 0.5, 0.375, 0.5, 0.375, 0.75, 0.375, 0.75, 0.375, 0.5, 0.375, 0.5, 0.375, 0.75, 0.625, 0.75, 0.5, 0.75, 0.5, 0.75, 0.5856, 0.75, 0.625, 0.75, 0.5, 0.5, 0.625, 0.5, 0.625, 0.5, 0.5, 0.5, 0.625, 0.5, 0.625, 0.75, 0.625, 0.75, 0.625, 0.5, 0.625, 0.75, 0.5856, 0.75, 0.5, 0.75, 0.5, 0.75, 0.625, 0.75, 0.5, 0.5, 0.625, 0.5, 0.625, 0.5, 0.5, 0.5, 0.5, 0.75, 0.375, 0.75, 0.375, 0.75, 0.5, 0.75, 0.5, 0.75, 0.375, 0.75, 0.375, 0.75, 0.5, 0.75, 0.5, 0.5, 0.625, 0.5, 0.625, 0.5, 0.5, 0.5, 0.5, 0.75, 0.375, 0.75, 0.375, 0.75, 0.5, 0.75, 0.375, 0.75, 0.375, 0.5, 0.375, 0.5, 0.375, 0.75, 0.625, 0.75, 0.5, 0.75, 0.5, 0.75, 0.5597, 0.75, 0.625, 0.75, 0.375, 0.75, 0.375, 0.5, 0.375, 0.5, 0.375, 0.75, 0.625, 0.5256, 0.625, 0.5353, 0.625, 0.6594, 0.625, 0.75, 0.625, 0.75, 0.5, 0.5, 0.625, 0.5, 0.625, 0.5, 0.5, 0.5, 0.625, 0.75, 0.5597, 0.75, 0.5, 0.75, 0.5, 0.75, 0.625, 0.75, 0.5, 0.5, 0.625, 0.5, 0.625, 0.5, 0.5, 0.5, 0.5, 0.75, 0.375, 0.75, 0.375, 0.75, 0.5, 0.75, 0.375, 0.75, 0.375, 0.5, 0.375, 0.5, 0.375, 0.75, 0.5, 0.75, 0.375, 0.75, 0.375, 0.75, 0.5, 0.75, 0.625, 0.5, 0.625, 0.5, 0.625, 0.5, 0.625, 0.5, 0.625, 0.5, 0.625, 0.5, 0.5, 0.75, 0.375, 0.75, 0.375, 0.75, 0.5, 0.75, 0.375, 0.75, 0.375, 0.5, 0.375, 0.5, 0.375, 0.75, 0.375, 0.75, 0.375, 0.5, 0.375, 0.5, 0.375, 0.75, 0.625, 0.75, 0.625, 0.5, 0.625, 0.5, 0.625, 0.75, 0.5, 0.5, 0.625, 0.5, 0.625, 0.5, 0.6052, 0.5, 0.5, 0.5, 0.5, 0.5, 0.625, 0.5, 0.625, 0.5, 0.5496, 0.5, 0.5, 0.5, 0.5, 0.75, 0.375, 0.75, 0.375, 0.75, 0.5, 0.75, 0.375, 0.75, 0.375, 0.5, 0.375, 0.5, 0.375, 0.75, 0.5, 0.75, 0.375, 0.75, 0.375, 0.75, 0.5, 0.75, 0.5, 0.75, 0.375, 0.75, 0.375, 0.75, 0.5, 0.75, 0.375, 0.75, 0.375, 0.5, 0.375, 0.5, 0.375, 0.75, 0.625, 0.5, 0.625, 0.75, 0.625, 0.75, 0.625, 0.556, 0.625, 0.5, 0.625, 0.5, 0.625, 0.75, 0.625, 0.75, 0.625, 0.5, 0.375, 0.75, 0.375, 0.5, 0.375, 0.5, 0.375, 0.75, 0.5, 0.5, 0.5551, 0.5, 0.625, 0.5, 0.625, 0.5, 0.5, 0.5, 0.5, 0.5, 0.5496, 0.5, 0.625, 0.5, 0.625, 0.5, 0.5551, 0.5, 0.5, 0.5, 0.5, 0.75, 0.375, 0.75, 0.375, 0.75, 0.5, 0.75, 0.5, 0.5, 0.625, 0.5, 0.625, 0.5, 0.5, 0.5, 0.5, 0.75, 0.375, 0.75, 0.375, 0.75, 0.5, 0.75, 0.375, 0.75, 0.375, 0.5, 0.375, 0.5, 0.375, 0.75, 0.5, 0.5, 0.625, 0.5, 0.625, 0.75, 0.5, 0.75, 0.375, 0.75, 0.375, 0.5, 0.375, 0.5, 0.375, 0.75, 0.625, 0.5, 0.625, 0.75, 0.625, 0.75, 0.625, 0.5, 0.5, 0.5, 0.625, 0.5, 0.625, 0.5, 0.5, 0.5, 0.375, 0.5, 0.5, 0.5, 0.5, 0.75, 0.375, 0.75, 0.625, 0.75, 0.5, 0.75, 0.5, 0.75, 0.625, 0.75, 0.375, 0.5, 0.5, 0.5, 0.5, 0.5, 0.375, 0.5, 0.625, 0.75, 0.5, 0.75, 0.5, 0.75, 0.625, 0.75, 0.375, 0.5, 0.5, 0.5, 0.5, 0.5, 0.375, 0.5, 0.625, 0.75, 0.5, 0.75, 0.5, 0.75, 0.625, 0.75, 0.625, 0.75, 0.5, 0.75, 0.5, 0.75, 0.625, 0.75, 0.625, 0.75, 0.5, 0.75, 0.5, 0.75, 0.625, 0.75, 0.375, 0.5, 0.5, 0.5, 0.5, 0.5, 0.375, 0.5, 0.375, 0.5, 0.5, 0.5, 0.5, 0.5, 0.375, 0.5, 0.375, 0.5, 0.5, 0.5, 0.5, 0.5, 0.375, 0.5, 0.625, 0.5, 0.625, 0.75, 0.625, 0.75, 0.625, 0.6798, 0.625, 0.5, 0.375, 0.5, 0.5, 0.5, 0.5, 0.5, 0.375, 0.5, 0.625, 0.75, 0.5, 0.75, 0.5, 0.75, 0.625, 0.75, 0.375, 0.5, 0.5, 0.5, 0.5, 0.5, 0.375, 0.5, 0.375, 0.5, 0.5, 0.5, 0.5, 0.5, 0.375, 0.5, 0.625, 0.75, 0.5, 0.75, 0.5, 0.75, 0.625, 0.75, 0.375, 0.5, 0.5, 0.5, 0.5, 0.5, 0.375, 0.5, 0.625, 0.75, 0.5, 0.75, 0.5, 0.75, 0.625, 0.75, 0.625, 0.5, 0.625, 0.75, 0.625, 0.75, 0.625, 0.683, 0.625, 0.5, 0.375, 0.5, 0.5, 0.5, 0.5, 0.5, 0.375, 0.5, 0.375, 0.5, 0.5, 0.5, 0.5, 0.5, 0.375, 0.5, 0.375, 0.5, 0.5, 0.5, 0.5, 0.5, 0.375, 0.5, 0.375, 0.75, 0.5, 0.75, 0.5, 1.0, 0.375, 1.0, 0.625, 0.75, 0.5, 0.75, 0.5, 0.75, 0.625, 0.75, 0.375, 0.25, 0.5, 0.25, 0.5, 0.5, 0.375, 0.5, 0.375, 0.0, 0.5, 0.0, 0.5, 0.25, 0.375, 0.25, 0.625, 0.683, 0.625, 0.75, 0.5856, 0.75, 0.625, 0.75, 0.625, 0.5, 0.625, 0.683, 0.625, 0.75, 0.625, 0.75, 0.625, 0.5, 0.625, 0.5, 0.625, 0.6807, 0.625, 0.75, 0.625, 0.75, 0.625, 0.5, 0.625, 0.75, 0.625, 0.75, 0.625, 0.75, 0.625, 0.75, 0.625, 0.5, 0.625, 0.6807, 0.625, 0.5, 0.625, 0.5, 0.625, 0.5139, 0.625, 0.75, 0.625, 0.75, 0.625, 0.6807, 0.625, 0.5, 0.625, 0.75, 0.625, 0.75, 0.625, 0.75, 0.625, 0.75, 0.625, 0.5, 0.625, 0.5, 0.625, 0.5, 0.625, 0.5, 0.625, 0.6594, 0.625, 0.75, 0.625, 0.75, 0.625, 0.75, 0.625, 0.5, 0.625, 0.5, 0.625, 0.5256, 0.625, 0.5353, 0.625, 0.5256, 0.625, 0.5, 0.625, 0.5, 0.625, 0.5, 0.625, 0.75, 0.625, 0.75, 0.625, 0.6594, 0.625, 0.5353, 0.625, 0.5, 0.625, 0.6798, 0.625, 0.75, 0.5597, 0.75, 0.625, 0.75, 0.5, 0.5, 0.6052, 0.5, 0.625, 0.5, 0.625, 0.5, 0.5, 0.5, 0.625, 0.7498, 0.625, 0.6512, 0.625, 0.6124, 0.625, 0.5, 0.625, 0.25, 0.625, 0.25, 0.625, 0.263, 0.625, 0.5, 0.625, 0.5, 0.625, 0.263, 0.625, 0.289, 0.625, 0.508, 0.625, 0.289, 0.625, 0.6124, 0.625, 0.6512, 0.625, 0.508, 0.625, 0.5, 0.5496, 0.5, 0.625, 0.5, 0.625, 0.556, 0.625, 0.5, 0.625, 0.6053, 0.625, 0.75, 0.625, 0.75, 0.625, 0.5, 0.625, 0.6053, 0.625, 0.5, 0.5551, 0.5, 0.625, 0.5, 0.625, 0.5, 0.625, 0.556, 0.625, 0.75, 0.625, 0.75, 0.625, 0.6053, 0.625, 0.5, 0.625, 0.7498, 0.6867, 0.6741, 0.844, 0.508, 0.862, 0.5, 0.875, 0.5, 0.875, 0.75, 0.625, 0.6124, 0.625, 0.289, 0.625, 0.289, 0.625, 0.6124, 0.625, 0.289, 0.625, 0.263, 0.625, 0.263, 0.625, 0.289, 0.625, 0.25, 0.625, 0.0, 0.625, 0.0, 0.625, 0.25, 0.625, 0.263, 0.625, 0.25, 0.625, 0.25, 0.625, 0.263, 0.625, 0.7498, 0.625, 0.6124, 0.625, 0.6124, 0.625, 1.0, 0.625, 0.75, 0.625, 1.0, 0.625, 0.5, 0.625, 0.5, 0.6052, 0.5, 0.625, 0.5, 0.625, 0.5139, 0.625, 0.5, 0.625, 0.6798, 0.625, 0.75, 0.625, 0.75, 0.625, 0.5139, 0.625, 0.5])
me_cube.update()
me_plane_001 = bpy.data.meshes.new('Plane.001')
me_plane_001.from_pydata([(-0.8171, -0.3971, 0.0), (1.003, -1.195, 0.0), (-1.247, 0.7846, 0.0), (2.593, 0.8347, 0.0)], [], [(0, 1, 3, 2)])
_uv = me_plane_001.uv_layers.new(name='UVMap')
_uv.uv.foreach_set('vector', [0.0, 0.0, 1.0, 0.0, 1.0, 1.0, 0.0, 1.0])
me_plane_001.update()
me_plane_002 = bpy.data.meshes.new('Plane.002')
me_plane_002.from_pydata([(-1.975, -0.5999, 0.0), (2.047, -1.004, 0.0), (-1.817, 1.68, 0.0), (1.549, 2.151, 0.09437), (0.1303, -1.103, 0.0), (0.1968, 0.7377, 0.0), (-1.658, 0.4677, 0.0), (1.88, 0.6468, 0.0), (0.2695, -0.01219, 0.0), (1.701, 1.58, 0.0), (0.2331, 0.3628, 0.0), (-1.737, 1.074, 0.0)], [], [(10, 9, 3, 5), (11, 10, 5, 2), (0, 4, 8, 6), (4, 1, 7, 8), (6, 8, 10, 11), (8, 7, 9, 10)])
_uv = me_plane_002.uv_layers.new(name='UVMap')
_uv.uv.foreach_set('vector', [0.4966, 0.7519, 1.0, 0.7519, 1.0, 1.0, 0.4966, 1.0, 0.0, 0.7519, 0.4966, 0.7519, 0.4966, 1.0, 0.0, 1.0, 0.0, 0.0, 0.4966, 0.0, 0.4966, 0.5038, 0.0, 0.5038, 0.4966, 0.0, 1.0, 0.0, 1.0, 0.5038, 0.4966, 0.5038, 0.0, 0.5038, 0.4966, 0.5038, 0.4966, 0.7519, 0.0, 0.7519, 0.4966, 0.5038, 1.0, 0.5038, 1.0, 0.7519, 0.4966, 0.7519])
me_plane_002.update()

# ---- objects
ob_light = bpy.data.objects.new('Light', light_light)
ob_camera = bpy.data.objects.new('Camera', cam_camera)
ob_plane = bpy.data.objects.new('Plane', me_plane)
ob_cube = bpy.data.objects.new('Cube', me_cube_001)
ob_cube_001 = bpy.data.objects.new('Cube.001', me_cube)
ob_plane_001 = bpy.data.objects.new('Plane.001', me_plane_001)
ob_trueisocam = bpy.data.objects.new('TrueIsoCam', cam_camera_001)
ob_plane_002 = bpy.data.objects.new('Plane.002', me_plane_002)

# ---- transforms, parenting, visibility, modifiers, constraints
ob_light.location = (4.076, 1.005, 7.111)
ob_light.rotation_euler = (0.6503, 0.05522, 1.866)
ob_light.lock_rotations_4d = False
ob_light.empty_display_type = 'ARROWS'
ob_light.color = (0.0, 0.0, 0.0, 0.0)
ob_light.lineart.crease_threshold = 0.0
ob_camera.location = (7.359, -6.926, 6.166)
ob_camera.rotation_euler = (1.109, 0.0, 0.8149)
ob_camera.lock_rotations_4d = False
ob_camera.empty_display_type = 'ARROWS'
ob_camera.color = (0.0, 0.0, 0.0, 0.0)
ob_camera.display_type = 'WIRE'
ob_camera.lineart.crease_threshold = 0.0
ob_plane.location = (0.0, 0.0, 1.208)
ob_plane.scale = (12.26, 12.26, 12.26)
ob_plane.display_type = 'WIRE'
ob_cube.location = (-1.803, -7.466, 2.865)
ob_cube.scale = (0.7406, 0.7286, 1.887)
ob_cube_001.location = (-4.237, 2.093, 1.208)
ob_cube_001.rotation_euler = (0.0, -0.0, -0.7855)
ob_plane_001.location = (-3.134, 4.112, 1.208)
ob_plane_001.scale = (4.245, 4.245, 4.245)
ob_trueisocam.location = (37.45, -36.12, 36.27)
ob_trueisocam.rotation_euler = (0.9553, 0.0, 0.7854)
ob_plane_002.location = (-0.5521, -4.486, 0.4169)
ob_plane_002.scale = (4.455, 4.455, 4.455)

# ---- collection membership
col_collection.objects.link(ob_light)
col_collection.objects.link(ob_camera)
col_collection.objects.link(ob_plane)
col_collection.objects.link(ob_cube)
col_collection.objects.link(ob_cube_001)
col_collection.objects.link(ob_plane_001)
col_collection.objects.link(ob_trueisocam)
col_collection.objects.link(ob_plane_002)

# ---- scene / render settings (as saved in the file)
scene.camera = ob_trueisocam
scene.frame_start = 1; scene.frame_end = 250; scene.frame_set(38)
scene.render.engine = 'BLENDER_EEVEE_NEXT'
scene.render.resolution_x = 1600
scene.render.resolution_y = 1200
bpy.context.view_layer.update()
